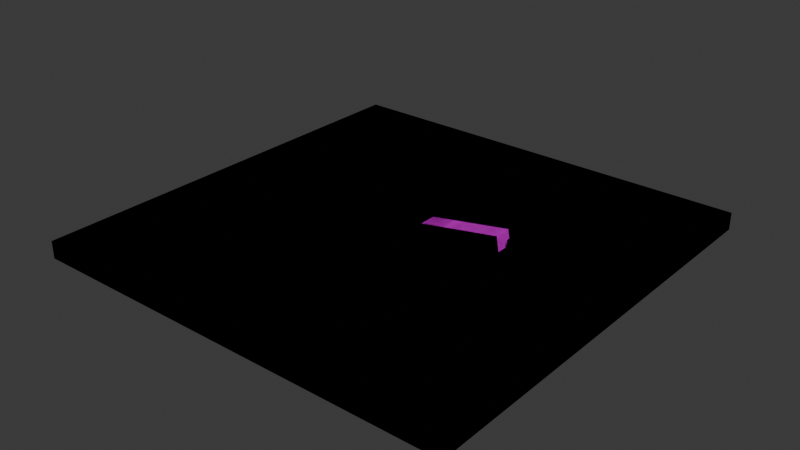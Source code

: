 # Source: test.blend  (saved by Blender 5.1.30; exported with 4.5.12 LTS)
import bpy
from mathutils import Matrix  # noqa: F401  (used for matrix-valued properties, if any)

bpy.ops.wm.read_factory_settings(use_empty=True)
scene = bpy.context.scene
scene.name = 'Scene'

# ---- collections
col_test = bpy.data.collections.new('test'); scene.collection.children.link(col_test)
col_c_colh = bpy.data.collections.new('c_colh'); col_test.children.link(col_c_colh)

# ---- images (referenced by path relative to the original .blend; pixels are not part of the script)
import os
ASSET_DIR = os.environ.get("B2B_ASSET_DIR", "")  # directory of the original .blend (textures are referenced by path, not embedded)
HERE = os.path.dirname(os.path.abspath(__file__))  # packed textures are extracted next to this script under _unpacked/

def load_image(name, relpath, width, height, colorspace="sRGB"):
    """Load a texture the original file referenced (path relative to the .blend, or extracted next to this script)."""
    p = next((c for c in (os.path.join(HERE, relpath), os.path.join(ASSET_DIR, relpath)) if relpath and os.path.exists(c)), "")
    if p:
        img = bpy.data.images.load(p, check_existing=True)
        img.name = name
    else:  # same state as the original file: an image datablock whose file is absent (Cycles renders it pink)
        img = bpy.data.images.new(name, width, height)
        img.source = "FILE"
        img.filepath = "//" + (relpath or name)
    img.colorspace_settings.name = colorspace
    return img
img_greyboy_texture_albedo_png = load_image('greyboy_texture_albedo.png', 'greyboy_texture_albedo.png', 1024, 1024, 'sRGB')

# ---- materials (node trees are filled in below, after node groups)
mat_greybox = bpy.data.materials.new('greybox')
mat_greybox.alpha_threshold = 0.0
mat_greybox.use_backface_culling_lightprobe_volume = False
mat_greybox.roughness = 0.5
mat_greybox.line_color = (0.0, 0.0, 0.0, 1.0)

# ---- material node trees
mat_greybox.use_nodes = True; mat_greybox.node_tree.nodes.clear()
_N = mat_greybox.node_tree.nodes; _L = mat_greybox.node_tree.links
n0 = _N.new('ShaderNodeOutputMaterial'); n0.name = 'Material Output'; n0.location = (200, 100)
n1 = _N.new('ShaderNodeBsdfPrincipled'); n1.name = 'Principled BSDF'; n1.location = (-200, 100)
n2 = _N.new('ShaderNodeTexImage'); n2.name = 'Image Texture'; n2.location = (-608, 84)
n2.image = img_greyboy_texture_albedo_png
_L.new(n1.outputs[0], n0.inputs[0])
_L.new(n2.outputs[0], n1.inputs[0])
n0.is_active_output = True

# ---- world
world_world = bpy.data.worlds.new('World'); scene.world = world_world
world_world.use_nodes = True; world_world.node_tree.nodes.clear()
_N = world_world.node_tree.nodes; _L = world_world.node_tree.links
n0 = _N.new('ShaderNodeOutputWorld'); n0.name = 'World Output'; n0.location = (200, 100)
n1 = _N.new('ShaderNodeBackground'); n1.name = 'Background'; n1.location = (-200, 100)
n1.inputs[0].default_value = (0.05088, 0.05088, 0.05088, 1.0)
_L.new(n1.outputs[0], n0.inputs[0])
n0.is_active_output = True
world_world.color = (0.05088, 0.05088, 0.05088)
world_world.sun_shadow_jitter_overblur = 0.0

# ---- meshes
me_cube = bpy.data.meshes.new('Cube')
me_cube.from_pydata([(-5.0, -1.0, -1.0), (-5.0, -1.0, 1.0), (-5.0, 1.0, -1.0), (-5.0, 1.0, 1.0), (5.0, -1.0, -1.0), (5.0, -1.0, 1.0), (5.0, 1.0, -1.0), (5.0, 1.0, 1.0)], [], [(0, 1, 3, 2), (2, 3, 7, 6), (6, 7, 5, 4), (4, 5, 1, 0), (2, 6, 4, 0), (7, 3, 1, 5)])
_uv = me_cube.uv_layers.new(name='UVMap')
_uv.uv.foreach_set('vector', [-1.5, -1.5, -1.5, 2.5, 2.5, 2.5, 2.5, -1.5, -9.5, -1.5, -9.5, 2.5, 10.5, 2.5, 10.5, -1.5, 2.5, -1.5, 2.5, 2.5, -1.5, 2.5, -1.5, -1.5, 10.5, -1.5, 10.5, 2.5, -9.5, 2.5, -9.5, -1.5, -9.5, 2.5, 10.5, 2.5, 10.5, -1.5, -9.5, -1.5, 10.5, 2.5, -9.5, 2.5, -9.5, -1.5, 10.5, -1.5])
me_cube.materials.append(mat_greybox)
me_cube.update()
me_cube_001 = bpy.data.meshes.new('Cube.001')
me_cube_001.from_pydata([(-1.0, -1.0, -1.0), (-1.0, -1.0, 1.0), (-1.0, 1.0, -1.0), (-1.0, 1.0, 1.0), (1.0, -1.0, -1.0), (1.0, -1.0, 1.0), (1.0, 1.0, -1.0), (1.0, 1.0, 1.0)], [], [(0, 1, 3, 2), (2, 3, 7, 6), (6, 7, 5, 4), (4, 5, 1, 0), (2, 6, 4, 0), (7, 3, 1, 5)])
_uv = me_cube_001.uv_layers.new(name='UVMap')
_uv.uv.foreach_set('vector', [-1.5, -1.5, 2.5, -1.5, 2.5, 2.5, -1.5, 2.5, -1.5, -1.5, 2.5, -1.5, 2.5, 2.5, -1.5, 2.5, -1.5, -1.5, 2.5, -1.5, 2.5, 2.5, -1.5, 2.5, -1.5, -1.5, 2.5, -1.5, 2.5, 2.5, -1.5, 2.5, -1.5, -1.5, 2.5, -1.5, 2.5, 2.5, -1.5, 2.5, -1.5, -1.5, 2.5, -1.5, 2.5, 2.5, -1.5, 2.5])
me_cube_001.materials.append(mat_greybox)
me_cube_001.update()
me_cube_002 = bpy.data.meshes.new('Cube.002')
me_cube_002.from_pydata([(-25.0, -25.0, -1.0), (-25.0, -25.0, 1.0), (-25.0, 25.0, -1.0), (-25.0, 25.0, 1.0), (25.0, -25.0, -1.0), (25.0, -25.0, 1.0), (25.0, 25.0, -1.0), (25.0, 25.0, 1.0)], [], [(0, 1, 3, 2), (2, 3, 7, 6), (6, 7, 5, 4), (4, 5, 1, 0), (2, 6, 4, 0), (7, 3, 1, 5)])
_uv = me_cube_002.uv_layers.new(name='UVMap')
_uv.uv.foreach_set('vector', [-49.7, -1.508, -49.7, 2.508, 50.7, 2.508, 50.7, -1.508, -49.7, -1.508, -49.7, 2.508, 50.7, 2.508, 50.7, -1.508, 50.7, -1.508, 50.7, 2.508, -49.7, 2.508, -49.7, -1.508, 50.7, -1.508, 50.7, 2.508, -49.7, 2.508, -49.7, -1.508, -49.7, 50.7, 50.7, 50.7, 50.7, -49.7, -49.7, -49.7, 50.7, 50.7, -49.7, 50.7, -49.7, -49.7, 50.7, -49.7])
me_cube_002.materials.append(mat_greybox)
me_cube_002.update()
me_cube_003 = bpy.data.meshes.new('Cube.003')
me_cube_003.from_pydata([(0.5, -0.1, -0.05), (0.5, -0.1, 0.05), (-0.5, -0.1, -0.05), (-0.5, -0.1, 0.05), (0.5, 0.1, -0.05), (0.5, 0.1, 0.05), (-0.5, 0.1, -0.05), (-0.5, 0.1, 0.05), (0.5, 0.12, 0.05), (0.5, 0.12, 0.15), (-0.5, 0.12, 0.05), (-0.5, 0.12, 0.15), (0.5, 0.32, 0.05), (0.5, 0.32, 0.15), (-0.5, 0.32, 0.05), (-0.5, 0.32, 0.15), (0.5, 0.34, 0.15), (0.5, 0.34, 0.25), (-0.5, 0.34, 0.15), (-0.5, 0.34, 0.25), (0.5, 0.54, 0.15), (0.5, 0.54, 0.25), (-0.5, 0.54, 0.15), (-0.5, 0.54, 0.25), (0.5, 0.56, 0.25), (0.5, 0.56, 0.35), (-0.5, 0.56, 0.25), (-0.5, 0.56, 0.35), (0.5, 0.76, 0.25), (0.5, 0.76, 0.35), (-0.5, 0.76, 0.25), (-0.5, 0.76, 0.35), (0.5, 0.78, 0.35), (0.5, 0.78, 0.45), (-0.5, 0.78, 0.35), (-0.5, 0.78, 0.45), (0.5, 0.98, 0.35), (0.5, 0.98, 0.45), (-0.5, 0.98, 0.35), (-0.5, 0.98, 0.45), (0.5, 1.0, 0.45), (0.5, 1.0, 0.55), (-0.5, 1.0, 0.45), (-0.5, 1.0, 0.55), (0.5, 1.2, 0.45), (0.5, 1.2, 0.55), (-0.5, 1.2, 0.45), (-0.5, 1.2, 0.55), (0.5, 1.22, 0.55), (0.5, 1.22, 0.65), (-0.5, 1.22, 0.55), (-0.5, 1.22, 0.65), (0.5, 1.42, 0.55), (0.5, 1.42, 0.65), (-0.5, 1.42, 0.55), (-0.5, 1.42, 0.65), (0.5, 1.44, 0.65), (0.5, 1.44, 0.75), (-0.5, 1.44, 0.65), (-0.5, 1.44, 0.75), (0.5, 1.64, 0.65), (0.5, 1.64, 0.75), (-0.5, 1.64, 0.65), (-0.5, 1.64, 0.75), (0.5, 1.66, 0.75), (0.5, 1.66, 0.85), (-0.5, 1.66, 0.75), (-0.5, 1.66, 0.85), (0.5, 1.86, 0.75), (0.5, 1.86, 0.85), (-0.5, 1.86, 0.75), (-0.5, 1.86, 0.85), (0.5, 1.88, 0.85), (0.5, 1.88, 0.95), (-0.5, 1.88, 0.85), (-0.5, 1.88, 0.95), (0.5, 2.08, 0.85), (0.5, 2.08, 0.95), (-0.5, 2.08, 0.85), (-0.5, 2.08, 0.95), (0.5, 2.1, 0.95), (0.5, 2.1, 1.05), (-0.5, 2.1, 0.95), (-0.5, 2.1, 1.05), (0.5, 2.3, 0.95), (0.5, 2.3, 1.05), (-0.5, 2.3, 0.95), (-0.5, 2.3, 1.05), (0.5, 2.32, 1.05), (0.5, 2.32, 1.15), (-0.5, 2.32, 1.05), (-0.5, 2.32, 1.15), (0.5, 2.52, 1.05), (0.5, 2.52, 1.15), (-0.5, 2.52, 1.05), (-0.5, 2.52, 1.15), (0.5, 2.54, 1.15), (0.5, 2.54, 1.25), (-0.5, 2.54, 1.15), (-0.5, 2.54, 1.25), (0.5, 2.74, 1.15), (0.5, 2.74, 1.25), (-0.5, 2.74, 1.15), (-0.5, 2.74, 1.25), (0.5, 2.76, 1.25), (0.5, 2.76, 1.35), (-0.5, 2.76, 1.25), (-0.5, 2.76, 1.35), (0.5, 2.96, 1.25), (0.5, 2.96, 1.35), (-0.5, 2.96, 1.25), (-0.5, 2.96, 1.35), (0.5, 2.98, 1.35), (0.5, 2.98, 1.45), (-0.5, 2.98, 1.35), (-0.5, 2.98, 1.45), (0.5, 3.18, 1.35), (0.5, 3.18, 1.45), (-0.5, 3.18, 1.35), (-0.5, 3.18, 1.45), (0.5, 3.2, 1.45), (0.5, 3.2, 1.55), (-0.5, 3.2, 1.45), (-0.5, 3.2, 1.55), (0.5, 3.4, 1.45), (0.5, 3.4, 1.55), (-0.5, 3.4, 1.45), (-0.5, 3.4, 1.55), (0.5, 3.42, 1.55), (0.5, 3.42, 1.65), (-0.5, 3.42, 1.55), (-0.5, 3.42, 1.65), (0.5, 3.62, 1.55), (0.5, 3.62, 1.65), (-0.5, 3.62, 1.55), (-0.5, 3.62, 1.65), (0.5, 3.64, 1.65), (0.5, 3.64, 1.75), (-0.5, 3.64, 1.65), (-0.5, 3.64, 1.75), (0.5, 3.84, 1.65), (0.5, 3.84, 1.75), (-0.5, 3.84, 1.65), (-0.5, 3.84, 1.75), (0.5, 3.86, 1.75), (0.5, 3.86, 1.85), (-0.5, 3.86, 1.75), (-0.5, 3.86, 1.85), (0.5, 4.06, 1.75), (0.5, 4.06, 1.85), (-0.5, 4.06, 1.75), (-0.5, 4.06, 1.85), (0.5, 4.08, 1.85), (0.5, 4.08, 1.95), (-0.5, 4.08, 1.85), (-0.5, 4.08, 1.95), (0.5, 4.28, 1.85), (0.5, 4.28, 1.95), (-0.5, 4.28, 1.85), (-0.5, 4.28, 1.95), (0.5, 4.3, 1.95), (0.5, 4.3, 2.05), (-0.5, 4.3, 1.95), (-0.5, 4.3, 2.05), (0.5, 4.5, 1.95), (0.5, 4.5, 2.05), (-0.5, 4.5, 1.95), (-0.5, 4.5, 2.05), (0.5, 4.52, 2.05), (0.5, 4.52, 2.15), (-0.5, 4.52, 2.05), (-0.5, 4.52, 2.15), (0.5, 4.72, 2.05), (0.5, 4.72, 2.15), (-0.5, 4.72, 2.05), (-0.5, 4.72, 2.15), (0.5, 4.74, 2.15), (0.5, 4.74, 2.25), (-0.5, 4.74, 2.15), (-0.5, 4.74, 2.25), (0.5, 4.94, 2.15), (0.5, 4.94, 2.25), (-0.5, 4.94, 2.15), (-0.5, 4.94, 2.25), (0.5, 4.96, 2.25), (0.5, 4.96, 2.35), (-0.5, 4.96, 2.25), (-0.5, 4.96, 2.35), (0.5, 5.16, 2.25), (0.5, 5.16, 2.35), (-0.5, 5.16, 2.25), (-0.5, 5.16, 2.35)], [], [(0, 1, 3, 2), (2, 3, 7, 6), (6, 7, 5, 4), (4, 5, 1, 0), (2, 6, 4, 0), (7, 3, 1, 5), (8, 9, 11, 10), (10, 11, 15, 14), (14, 15, 13, 12), (12, 13, 9, 8), (10, 14, 12, 8), (15, 11, 9, 13), (16, 17, 19, 18), (18, 19, 23, 22), (22, 23, 21, 20), (20, 21, 17, 16), (18, 22, 20, 16), (23, 19, 17, 21), (24, 25, 27, 26), (26, 27, 31, 30), (30, 31, 29, 28), (28, 29, 25, 24), (26, 30, 28, 24), (31, 27, 25, 29), (32, 33, 35, 34), (34, 35, 39, 38), (38, 39, 37, 36), (36, 37, 33, 32), (34, 38, 36, 32), (39, 35, 33, 37), (40, 41, 43, 42), (42, 43, 47, 46), (46, 47, 45, 44), (44, 45, 41, 40), (42, 46, 44, 40), (47, 43, 41, 45), (48, 49, 51, 50), (50, 51, 55, 54), (54, 55, 53, 52), (52, 53, 49, 48), (50, 54, 52, 48), (55, 51, 49, 53), (56, 57, 59, 58), (58, 59, 63, 62), (62, 63, 61, 60), (60, 61, 57, 56), (58, 62, 60, 56), (63, 59, 57, 61), (64, 65, 67, 66), (66, 67, 71, 70), (70, 71, 69, 68), (68, 69, 65, 64), (66, 70, 68, 64), (71, 67, 65, 69), (72, 73, 75, 74), (74, 75, 79, 78), (78, 79, 77, 76), (76, 77, 73, 72), (74, 78, 76, 72), (79, 75, 73, 77), (80, 81, 83, 82), (82, 83, 87, 86), (86, 87, 85, 84), (84, 85, 81, 80), (82, 86, 84, 80), (87, 83, 81, 85), (88, 89, 91, 90), (90, 91, 95, 94), (94, 95, 93, 92), (92, 93, 89, 88), (90, 94, 92, 88), (95, 91, 89, 93), (96, 97, 99, 98), (98, 99, 103, 102), (102, 103, 101, 100), (100, 101, 97, 96), (98, 102, 100, 96), (103, 99, 97, 101), (104, 105, 107, 106), (106, 107, 111, 110), (110, 111, 109, 108), (108, 109, 105, 104), (106, 110, 108, 104), (111, 107, 105, 109), (112, 113, 115, 114), (114, 115, 119, 118), (118, 119, 117, 116), (116, 117, 113, 112), (114, 118, 116, 112), (119, 115, 113, 117), (120, 121, 123, 122), (122, 123, 127, 126), (126, 127, 125, 124), (124, 125, 121, 120), (122, 126, 124, 120), (127, 123, 121, 125), (128, 129, 131, 130), (130, 131, 135, 134), (134, 135, 133, 132), (132, 133, 129, 128), (130, 134, 132, 128), (135, 131, 129, 133), (136, 137, 139, 138), (138, 139, 143, 142), (142, 143, 141, 140), (140, 141, 137, 136), (138, 142, 140, 136), (143, 139, 137, 141), (144, 145, 147, 146), (146, 147, 151, 150), (150, 151, 149, 148), (148, 149, 145, 144), (146, 150, 148, 144), (151, 147, 145, 149), (152, 153, 155, 154), (154, 155, 159, 158), (158, 159, 157, 156), (156, 157, 153, 152), (154, 158, 156, 152), (159, 155, 153, 157), (160, 161, 163, 162), (162, 163, 167, 166), (166, 167, 165, 164), (164, 165, 161, 160), (162, 166, 164, 160), (167, 163, 161, 165), (168, 169, 171, 170), (170, 171, 175, 174), (174, 175, 173, 172), (172, 173, 169, 168), (170, 174, 172, 168), (175, 171, 169, 173), (176, 177, 179, 178), (178, 179, 183, 182), (182, 183, 181, 180), (180, 181, 177, 176), (178, 182, 180, 176), (183, 179, 177, 181), (184, 185, 187, 186), (186, 187, 191, 190), (190, 191, 189, 188), (188, 189, 185, 184), (186, 190, 188, 184), (191, 187, 185, 189)])
_uv = me_cube_003.uv_layers.new(name='UVMap')
_uv.uv.foreach_set('vector', [-0.5, 0.4, -0.5, 0.6, 1.5, 0.6, 1.5, 0.4, 0.3, 0.4, 0.3, 0.6, 0.7, 0.6, 0.7, 0.4, 1.5, 0.4, 1.5, 0.6, -0.5, 0.6, -0.5, 0.4, 0.7, 0.4, 0.7, 0.6, 0.3, 0.6, 0.3, 0.4, 0.3, 1.5, 0.7, 1.5, 0.7, -0.5, 0.3, -0.5, 0.7, 1.5, 0.3, 1.5, 0.3, -0.5, 0.7, -0.5, -0.5, 0.4, -0.5, 0.6, 1.5, 0.6, 1.5, 0.4, 0.3, 0.4, 0.3, 0.6, 0.7, 0.6, 0.7, 0.4, 1.5, 0.4, 1.5, 0.6, -0.5, 0.6, -0.5, 0.4, 0.7, 0.4, 0.7, 0.6, 0.3, 0.6, 0.3, 0.4, 0.3, 1.5, 0.7, 1.5, 0.7, -0.5, 0.3, -0.5, 0.7, 1.5, 0.3, 1.5, 0.3, -0.5, 0.7, -0.5, -0.5, 0.4, -0.5, 0.6, 1.5, 0.6, 1.5, 0.4, 0.3, 0.4, 0.3, 0.6, 0.7, 0.6, 0.7, 0.4, 1.5, 0.4, 1.5, 0.6, -0.5, 0.6, -0.5, 0.4, 0.7, 0.4, 0.7, 0.6, 0.3, 0.6, 0.3, 0.4, 0.3, 1.5, 0.7, 1.5, 0.7, -0.5, 0.3, -0.5, 0.7, 1.5, 0.3, 1.5, 0.3, -0.5, 0.7, -0.5, -0.5, 0.4, -0.5, 0.6, 1.5, 0.6, 1.5, 0.4, 0.3, 0.4, 0.3, 0.6, 0.7, 0.6, 0.7, 0.4, 1.5, 0.4, 1.5, 0.6, -0.5, 0.6, -0.5, 0.4, 0.7, 0.4, 0.7, 0.6, 0.3, 0.6, 0.3, 0.4, 0.3, 1.5, 0.7, 1.5, 0.7, -0.5, 0.3, -0.5, 0.7, 1.5, 0.3, 1.5, 0.3, -0.5, 0.7, -0.5, -0.5, 0.4, -0.5, 0.6, 1.5, 0.6, 1.5, 0.4, 0.3, 0.4, 0.3, 0.6, 0.7, 0.6, 0.7, 0.4, 1.5, 0.4, 1.5, 0.6, -0.5, 0.6, -0.5, 0.4, 0.7, 0.4, 0.7, 0.6, 0.3, 0.6, 0.3, 0.4, 0.3, 1.5, 0.7, 1.5, 0.7, -0.5, 0.3, -0.5, 0.7, 1.5, 0.3, 1.5, 0.3, -0.5, 0.7, -0.5, -0.5, 0.4, -0.5, 0.6, 1.5, 0.6, 1.5, 0.4, 0.3, 0.4, 0.3, 0.6, 0.7, 0.6, 0.7, 0.4, 1.5, 0.4, 1.5, 0.6, -0.5, 0.6, -0.5, 0.4, 0.7, 0.4, 0.7, 0.6, 0.3, 0.6, 0.3, 0.4, 0.3, 1.5, 0.7, 1.5, 0.7, -0.5, 0.3, -0.5, 0.7, 1.5, 0.3, 1.5, 0.3, -0.5, 0.7, -0.5, -0.5, 0.4, -0.5, 0.6, 1.5, 0.6, 1.5, 0.4, 0.3, 0.4, 0.3, 0.6, 0.7, 0.6, 0.7, 0.4, 1.5, 0.4, 1.5, 0.6, -0.5, 0.6, -0.5, 0.4, 0.7, 0.4, 0.7, 0.6, 0.3, 0.6, 0.3, 0.4, 0.3, 1.5, 0.7, 1.5, 0.7, -0.5, 0.3, -0.5, 0.7, 1.5, 0.3, 1.5, 0.3, -0.5, 0.7, -0.5, -0.5, 0.4, -0.5, 0.6, 1.5, 0.6, 1.5, 0.4, 0.3, 0.4, 0.3, 0.6, 0.7, 0.6, 0.7, 0.4, 1.5, 0.4, 1.5, 0.6, -0.5, 0.6, -0.5, 0.4, 0.7, 0.4, 0.7, 0.6, 0.3, 0.6, 0.3, 0.4, 0.3, 1.5, 0.7, 1.5, 0.7, -0.5, 0.3, -0.5, 0.7, 1.5, 0.3, 1.5, 0.3, -0.5, 0.7, -0.5, -0.5, 0.4, -0.5, 0.6, 1.5, 0.6, 1.5, 0.4, 0.3, 0.4, 0.3, 0.6, 0.7, 0.6, 0.7, 0.4, 1.5, 0.4, 1.5, 0.6, -0.5, 0.6, -0.5, 0.4, 0.7, 0.4, 0.7, 0.6, 0.3, 0.6, 0.3, 0.4, 0.3, 1.5, 0.7, 1.5, 0.7, -0.5, 0.3, -0.5, 0.7, 1.5, 0.3, 1.5, 0.3, -0.5, 0.7, -0.5, -0.5, 0.4, -0.5, 0.6, 1.5, 0.6, 1.5, 0.4, 0.3, 0.4, 0.3, 0.6, 0.7, 0.6, 0.7, 0.4, 1.5, 0.4, 1.5, 0.6, -0.5, 0.6, -0.5, 0.4, 0.7, 0.4, 0.7, 0.6, 0.3, 0.6, 0.3, 0.4, 0.3, 1.5, 0.7, 1.5, 0.7, -0.5, 0.3, -0.5, 0.7, 1.5, 0.3, 1.5, 0.3, -0.5, 0.7, -0.5, -0.5, 0.4, -0.5, 0.6, 1.5, 0.6, 1.5, 0.4, 0.3, 0.4, 0.3, 0.6, 0.7, 0.6, 0.7, 0.4, 1.5, 0.4, 1.5, 0.6, -0.5, 0.6, -0.5, 0.4, 0.7, 0.4, 0.7, 0.6, 0.3, 0.6, 0.3, 0.4, 0.3, 1.5, 0.7, 1.5, 0.7, -0.5, 0.3, -0.5, 0.7, 1.5, 0.3, 1.5, 0.3, -0.5, 0.7, -0.5, -0.5, 0.4, -0.5, 0.6, 1.5, 0.6, 1.5, 0.4, 0.3, 0.4, 0.3, 0.6, 0.7, 0.6, 0.7, 0.4, 1.5, 0.4, 1.5, 0.6, -0.5, 0.6, -0.5, 0.4, 0.7, 0.4, 0.7, 0.6, 0.3, 0.6, 0.3, 0.4, 0.3, 1.5, 0.7, 1.5, 0.7, -0.5, 0.3, -0.5, 0.7, 1.5, 0.3, 1.5, 0.3, -0.5, 0.7, -0.5, -0.5, 0.4, -0.5, 0.6, 1.5, 0.6, 1.5, 0.4, 0.3, 0.4, 0.3, 0.6, 0.7, 0.6, 0.7, 0.4, 1.5, 0.4, 1.5, 0.6, -0.5, 0.6, -0.5, 0.4, 0.7, 0.4, 0.7, 0.6, 0.3, 0.6, 0.3, 0.4, 0.3, 1.5, 0.7, 1.5, 0.7, -0.5, 0.3, -0.5, 0.7, 1.5, 0.3, 1.5, 0.3, -0.5, 0.7, -0.5, -0.5, 0.4, -0.5, 0.6, 1.5, 0.6, 1.5, 0.4, 0.3, 0.4, 0.3, 0.6, 0.7, 0.6, 0.7, 0.4, 1.5, 0.4, 1.5, 0.6, -0.5, 0.6, -0.5, 0.4, 0.7, 0.4, 0.7, 0.6, 0.3, 0.6, 0.3, 0.4, 0.3, 1.5, 0.7, 1.5, 0.7, -0.5, 0.3, -0.5, 0.7, 1.5, 0.3, 1.5, 0.3, -0.5, 0.7, -0.5, -0.5, 0.4, -0.5, 0.6, 1.5, 0.6, 1.5, 0.4, 0.3, 0.4, 0.3, 0.6, 0.7, 0.6, 0.7, 0.4, 1.5, 0.4, 1.5, 0.6, -0.5, 0.6, -0.5, 0.4, 0.7, 0.4, 0.7, 0.6, 0.3, 0.6, 0.3, 0.4, 0.3, 1.5, 0.7, 1.5, 0.7, -0.5, 0.3, -0.5, 0.7, 1.5, 0.3, 1.5, 0.3, -0.5, 0.7, -0.5, -0.5, 0.4, -0.5, 0.6, 1.5, 0.6, 1.5, 0.4, 0.3, 0.4, 0.3, 0.6, 0.7, 0.6, 0.7, 0.4, 1.5, 0.4, 1.5, 0.6, -0.5, 0.6, -0.5, 0.4, 0.7, 0.4, 0.7, 0.6, 0.3, 0.6, 0.3, 0.4, 0.3, 1.5, 0.7, 1.5, 0.7, -0.5, 0.3, -0.5, 0.7, 1.5, 0.3, 1.5, 0.3, -0.5, 0.7, -0.5, -0.5, 0.4, -0.5, 0.6, 1.5, 0.6, 1.5, 0.4, 0.3, 0.4, 0.3, 0.6, 0.7, 0.6, 0.7, 0.4, 1.5, 0.4, 1.5, 0.6, -0.5, 0.6, -0.5, 0.4, 0.7, 0.4, 0.7, 0.6, 0.3, 0.6, 0.3, 0.4, 0.3, 1.5, 0.7, 1.5, 0.7, -0.5, 0.3, -0.5, 0.7, 1.5, 0.3, 1.5, 0.3, -0.5, 0.7, -0.5, -0.5, 0.4, -0.5, 0.6, 1.5, 0.6, 1.5, 0.4, 0.3, 0.4, 0.3, 0.6, 0.7, 0.6, 0.7, 0.4, 1.5, 0.4, 1.5, 0.6, -0.5, 0.6, -0.5, 0.4, 0.7, 0.4, 0.7, 0.6, 0.3, 0.6, 0.3, 0.4, 0.3, 1.5, 0.7, 1.5, 0.7, -0.5, 0.3, -0.5, 0.7, 1.5, 0.3, 1.5, 0.3, -0.5, 0.7, -0.5, -0.5, 0.4, -0.5, 0.6, 1.5, 0.6, 1.5, 0.4, 0.3, 0.4, 0.3, 0.6, 0.7, 0.6, 0.7, 0.4, 1.5, 0.4, 1.5, 0.6, -0.5, 0.6, -0.5, 0.4, 0.7, 0.4, 0.7, 0.6, 0.3, 0.6, 0.3, 0.4, 0.3, 1.5, 0.7, 1.5, 0.7, -0.5, 0.3, -0.5, 0.7, 1.5, 0.3, 1.5, 0.3, -0.5, 0.7, -0.5, -0.5, 0.4, -0.5, 0.6, 1.5, 0.6, 1.5, 0.4, 0.3, 0.4, 0.3, 0.6, 0.7, 0.6, 0.7, 0.4, 1.5, 0.4, 1.5, 0.6, -0.5, 0.6, -0.5, 0.4, 0.7, 0.4, 0.7, 0.6, 0.3, 0.6, 0.3, 0.4, 0.3, 1.5, 0.7, 1.5, 0.7, -0.5, 0.3, -0.5, 0.7, 1.5, 0.3, 1.5, 0.3, -0.5, 0.7, -0.5, -0.5, 0.4, -0.5, 0.6, 1.5, 0.6, 1.5, 0.4, 0.3, 0.4, 0.3, 0.6, 0.7, 0.6, 0.7, 0.4, 1.5, 0.4, 1.5, 0.6, -0.5, 0.6, -0.5, 0.4, 0.7, 0.4, 0.7, 0.6, 0.3, 0.6, 0.3, 0.4, 0.3, 1.5, 0.7, 1.5, 0.7, -0.5, 0.3, -0.5, 0.7, 1.5, 0.3, 1.5, 0.3, -0.5, 0.7, -0.5, -0.5, 0.4, -0.5, 0.6, 1.5, 0.6, 1.5, 0.4, 0.3, 0.4, 0.3, 0.6, 0.7, 0.6, 0.7, 0.4, 1.5, 0.4, 1.5, 0.6, -0.5, 0.6, -0.5, 0.4, 0.7, 0.4, 0.7, 0.6, 0.3, 0.6, 0.3, 0.4, 0.3, 1.5, 0.7, 1.5, 0.7, -0.5, 0.3, -0.5, 0.7, 1.5, 0.3, 1.5, 0.3, -0.5, 0.7, -0.5, -0.5, 0.4, -0.5, 0.6, 1.5, 0.6, 1.5, 0.4, 0.3, 0.4, 0.3, 0.6, 0.7, 0.6, 0.7, 0.4, 1.5, 0.4, 1.5, 0.6, -0.5, 0.6, -0.5, 0.4, 0.7, 0.4, 0.7, 0.6, 0.3, 0.6, 0.3, 0.4, 0.3, 1.5, 0.7, 1.5, 0.7, -0.5, 0.3, -0.5, 0.7, 1.5, 0.3, 1.5, 0.3, -0.5, 0.7, -0.5, -0.5, 0.4, -0.5, 0.6, 1.5, 0.6, 1.5, 0.4, 0.3, 0.4, 0.3, 0.6, 0.7, 0.6, 0.7, 0.4, 1.5, 0.4, 1.5, 0.6, -0.5, 0.6, -0.5, 0.4, 0.7, 0.4, 0.7, 0.6, 0.3, 0.6, 0.3, 0.4, 0.3, 1.5, 0.7, 1.5, 0.7, -0.5, 0.3, -0.5, 0.7, 1.5, 0.3, 1.5, 0.3, -0.5, 0.7, -0.5])
me_cube_003.materials.append(mat_greybox)
me_cube_003.update()
me_cube_004 = bpy.data.meshes.new('Cube.004')
me_cube_004.from_pydata([(0.5, -0.1, -0.05), (0.5, -0.1, 0.05), (-0.5, -0.1, -0.05), (-0.5, -0.1, 0.05), (0.5, 0.1, -0.05), (0.5, 0.1, 0.05), (-0.5, 0.1, -0.05), (-0.5, 0.1, 0.05), (0.5, 0.12, 0.0), (0.5, 0.12, 0.1), (-0.5, 0.12, 0.0), (-0.5, 0.12, 0.1), (0.5, 0.32, 0.0), (0.5, 0.32, 0.1), (-0.5, 0.32, 0.0), (-0.5, 0.32, 0.1), (0.5, 0.34, 0.05), (0.5, 0.34, 0.15), (-0.5, 0.34, 0.05), (-0.5, 0.34, 0.15), (0.5, 0.54, 0.05), (0.5, 0.54, 0.15), (-0.5, 0.54, 0.05), (-0.5, 0.54, 0.15), (0.5, 0.56, 0.1), (0.5, 0.56, 0.2), (-0.5, 0.56, 0.1), (-0.5, 0.56, 0.2), (0.5, 0.76, 0.1), (0.5, 0.76, 0.2), (-0.5, 0.76, 0.1), (-0.5, 0.76, 0.2), (0.5, 0.78, 0.15), (0.5, 0.78, 0.25), (-0.5, 0.78, 0.15), (-0.5, 0.78, 0.25), (0.5, 0.98, 0.15), (0.5, 0.98, 0.25), (-0.5, 0.98, 0.15), (-0.5, 0.98, 0.25), (0.5, 1.0, 0.2), (0.5, 1.0, 0.3), (-0.5, 1.0, 0.2), (-0.5, 1.0, 0.3), (0.5, 1.2, 0.2), (0.5, 1.2, 0.3), (-0.5, 1.2, 0.2), (-0.5, 1.2, 0.3), (0.5, 1.22, 0.25), (0.5, 1.22, 0.35), (-0.5, 1.22, 0.25), (-0.5, 1.22, 0.35), (0.5, 1.42, 0.25), (0.5, 1.42, 0.35), (-0.5, 1.42, 0.25), (-0.5, 1.42, 0.35), (0.5, 1.44, 0.3), (0.5, 1.44, 0.4), (-0.5, 1.44, 0.3), (-0.5, 1.44, 0.4), (0.5, 1.64, 0.3), (0.5, 1.64, 0.4), (-0.5, 1.64, 0.3), (-0.5, 1.64, 0.4), (0.5, 1.66, 0.35), (0.5, 1.66, 0.45), (-0.5, 1.66, 0.35), (-0.5, 1.66, 0.45), (0.5, 1.86, 0.35), (0.5, 1.86, 0.45), (-0.5, 1.86, 0.35), (-0.5, 1.86, 0.45), (0.5, 1.88, 0.4), (0.5, 1.88, 0.5), (-0.5, 1.88, 0.4), (-0.5, 1.88, 0.5), (0.5, 2.08, 0.4), (0.5, 2.08, 0.5), (-0.5, 2.08, 0.4), (-0.5, 2.08, 0.5), (0.5, 2.1, 0.45), (0.5, 2.1, 0.55), (-0.5, 2.1, 0.45), (-0.5, 2.1, 0.55), (0.5, 2.3, 0.45), (0.5, 2.3, 0.55), (-0.5, 2.3, 0.45), (-0.5, 2.3, 0.55), (0.5, 2.32, 0.5), (0.5, 2.32, 0.6), (-0.5, 2.32, 0.5), (-0.5, 2.32, 0.6), (0.5, 2.52, 0.5), (0.5, 2.52, 0.6), (-0.5, 2.52, 0.5), (-0.5, 2.52, 0.6), (0.5, 2.54, 0.55), (0.5, 2.54, 0.65), (-0.5, 2.54, 0.55), (-0.5, 2.54, 0.65), (0.5, 2.74, 0.55), (0.5, 2.74, 0.65), (-0.5, 2.74, 0.55), (-0.5, 2.74, 0.65), (0.5, 2.76, 0.6), (0.5, 2.76, 0.7), (-0.5, 2.76, 0.6), (-0.5, 2.76, 0.7), (0.5, 2.96, 0.6), (0.5, 2.96, 0.7), (-0.5, 2.96, 0.6), (-0.5, 2.96, 0.7), (0.5, 2.98, 0.65), (0.5, 2.98, 0.75), (-0.5, 2.98, 0.65), (-0.5, 2.98, 0.75), (0.5, 3.18, 0.65), (0.5, 3.18, 0.75), (-0.5, 3.18, 0.65), (-0.5, 3.18, 0.75), (0.5, 3.2, 0.7), (0.5, 3.2, 0.8), (-0.5, 3.2, 0.7), (-0.5, 3.2, 0.8), (0.5, 3.4, 0.7), (0.5, 3.4, 0.8), (-0.5, 3.4, 0.7), (-0.5, 3.4, 0.8), (0.5, 3.42, 0.75), (0.5, 3.42, 0.85), (-0.5, 3.42, 0.75), (-0.5, 3.42, 0.85), (0.5, 3.62, 0.75), (0.5, 3.62, 0.85), (-0.5, 3.62, 0.75), (-0.5, 3.62, 0.85), (0.5, 3.64, 0.8), (0.5, 3.64, 0.9), (-0.5, 3.64, 0.8), (-0.5, 3.64, 0.9), (0.5, 3.84, 0.8), (0.5, 3.84, 0.9), (-0.5, 3.84, 0.8), (-0.5, 3.84, 0.9), (0.5, 3.86, 0.85), (0.5, 3.86, 0.95), (-0.5, 3.86, 0.85), (-0.5, 3.86, 0.95), (0.5, 4.06, 0.85), (0.5, 4.06, 0.95), (-0.5, 4.06, 0.85), (-0.5, 4.06, 0.95), (0.5, 4.08, 0.9), (0.5, 4.08, 1.0), (-0.5, 4.08, 0.9), (-0.5, 4.08, 1.0), (0.5, 4.28, 0.9), (0.5, 4.28, 1.0), (-0.5, 4.28, 0.9), (-0.5, 4.28, 1.0), (0.5, 4.3, 0.95), (0.5, 4.3, 1.05), (-0.5, 4.3, 0.95), (-0.5, 4.3, 1.05), (0.5, 4.5, 0.95), (0.5, 4.5, 1.05), (-0.5, 4.5, 0.95), (-0.5, 4.5, 1.05), (0.5, 4.52, 1.0), (0.5, 4.52, 1.1), (-0.5, 4.52, 1.0), (-0.5, 4.52, 1.1), (0.5, 4.72, 1.0), (0.5, 4.72, 1.1), (-0.5, 4.72, 1.0), (-0.5, 4.72, 1.1), (0.5, 4.74, 1.05), (0.5, 4.74, 1.15), (-0.5, 4.74, 1.05), (-0.5, 4.74, 1.15), (0.5, 4.94, 1.05), (0.5, 4.94, 1.15), (-0.5, 4.94, 1.05), (-0.5, 4.94, 1.15), (0.5, 4.96, 1.1), (0.5, 4.96, 1.2), (-0.5, 4.96, 1.1), (-0.5, 4.96, 1.2), (0.5, 5.16, 1.1), (0.5, 5.16, 1.2), (-0.5, 5.16, 1.1), (-0.5, 5.16, 1.2)], [], [(0, 1, 3, 2), (2, 3, 7, 6), (6, 7, 5, 4), (4, 5, 1, 0), (2, 6, 4, 0), (7, 3, 1, 5), (8, 9, 11, 10), (10, 11, 15, 14), (14, 15, 13, 12), (12, 13, 9, 8), (10, 14, 12, 8), (15, 11, 9, 13), (16, 17, 19, 18), (18, 19, 23, 22), (22, 23, 21, 20), (20, 21, 17, 16), (18, 22, 20, 16), (23, 19, 17, 21), (24, 25, 27, 26), (26, 27, 31, 30), (30, 31, 29, 28), (28, 29, 25, 24), (26, 30, 28, 24), (31, 27, 25, 29), (32, 33, 35, 34), (34, 35, 39, 38), (38, 39, 37, 36), (36, 37, 33, 32), (34, 38, 36, 32), (39, 35, 33, 37), (40, 41, 43, 42), (42, 43, 47, 46), (46, 47, 45, 44), (44, 45, 41, 40), (42, 46, 44, 40), (47, 43, 41, 45), (48, 49, 51, 50), (50, 51, 55, 54), (54, 55, 53, 52), (52, 53, 49, 48), (50, 54, 52, 48), (55, 51, 49, 53), (56, 57, 59, 58), (58, 59, 63, 62), (62, 63, 61, 60), (60, 61, 57, 56), (58, 62, 60, 56), (63, 59, 57, 61), (64, 65, 67, 66), (66, 67, 71, 70), (70, 71, 69, 68), (68, 69, 65, 64), (66, 70, 68, 64), (71, 67, 65, 69), (72, 73, 75, 74), (74, 75, 79, 78), (78, 79, 77, 76), (76, 77, 73, 72), (74, 78, 76, 72), (79, 75, 73, 77), (80, 81, 83, 82), (82, 83, 87, 86), (86, 87, 85, 84), (84, 85, 81, 80), (82, 86, 84, 80), (87, 83, 81, 85), (88, 89, 91, 90), (90, 91, 95, 94), (94, 95, 93, 92), (92, 93, 89, 88), (90, 94, 92, 88), (95, 91, 89, 93), (96, 97, 99, 98), (98, 99, 103, 102), (102, 103, 101, 100), (100, 101, 97, 96), (98, 102, 100, 96), (103, 99, 97, 101), (104, 105, 107, 106), (106, 107, 111, 110), (110, 111, 109, 108), (108, 109, 105, 104), (106, 110, 108, 104), (111, 107, 105, 109), (112, 113, 115, 114), (114, 115, 119, 118), (118, 119, 117, 116), (116, 117, 113, 112), (114, 118, 116, 112), (119, 115, 113, 117), (120, 121, 123, 122), (122, 123, 127, 126), (126, 127, 125, 124), (124, 125, 121, 120), (122, 126, 124, 120), (127, 123, 121, 125), (128, 129, 131, 130), (130, 131, 135, 134), (134, 135, 133, 132), (132, 133, 129, 128), (130, 134, 132, 128), (135, 131, 129, 133), (136, 137, 139, 138), (138, 139, 143, 142), (142, 143, 141, 140), (140, 141, 137, 136), (138, 142, 140, 136), (143, 139, 137, 141), (144, 145, 147, 146), (146, 147, 151, 150), (150, 151, 149, 148), (148, 149, 145, 144), (146, 150, 148, 144), (151, 147, 145, 149), (152, 153, 155, 154), (154, 155, 159, 158), (158, 159, 157, 156), (156, 157, 153, 152), (154, 158, 156, 152), (159, 155, 153, 157), (160, 161, 163, 162), (162, 163, 167, 166), (166, 167, 165, 164), (164, 165, 161, 160), (162, 166, 164, 160), (167, 163, 161, 165), (168, 169, 171, 170), (170, 171, 175, 174), (174, 175, 173, 172), (172, 173, 169, 168), (170, 174, 172, 168), (175, 171, 169, 173), (176, 177, 179, 178), (178, 179, 183, 182), (182, 183, 181, 180), (180, 181, 177, 176), (178, 182, 180, 176), (183, 179, 177, 181), (184, 185, 187, 186), (186, 187, 191, 190), (190, 191, 189, 188), (188, 189, 185, 184), (186, 190, 188, 184), (191, 187, 185, 189)])
_uv = me_cube_004.uv_layers.new(name='UVMap')
_uv.uv.foreach_set('vector', [-0.5, 0.4, -0.5, 0.6, 1.5, 0.6, 1.5, 0.4, 0.3, 0.4, 0.3, 0.6, 0.7, 0.6, 0.7, 0.4, 1.5, 0.4, 1.5, 0.6, -0.5, 0.6, -0.5, 0.4, 0.7, 0.4, 0.7, 0.6, 0.3, 0.6, 0.3, 0.4, 0.3, 1.5, 0.7, 1.5, 0.7, -0.5, 0.3, -0.5, 0.7, 1.5, 0.3, 1.5, 0.3, -0.5, 0.7, -0.5, -0.5, 0.4, -0.5, 0.6, 1.5, 0.6, 1.5, 0.4, 0.3, 0.4, 0.3, 0.6, 0.7, 0.6, 0.7, 0.4, 1.5, 0.4, 1.5, 0.6, -0.5, 0.6, -0.5, 0.4, 0.7, 0.4, 0.7, 0.6, 0.3, 0.6, 0.3, 0.4, 0.3, 1.5, 0.7, 1.5, 0.7, -0.5, 0.3, -0.5, 0.7, 1.5, 0.3, 1.5, 0.3, -0.5, 0.7, -0.5, -0.5, 0.4, -0.5, 0.6, 1.5, 0.6, 1.5, 0.4, 0.3, 0.4, 0.3, 0.6, 0.7, 0.6, 0.7, 0.4, 1.5, 0.4, 1.5, 0.6, -0.5, 0.6, -0.5, 0.4, 0.7, 0.4, 0.7, 0.6, 0.3, 0.6, 0.3, 0.4, 0.3, 1.5, 0.7, 1.5, 0.7, -0.5, 0.3, -0.5, 0.7, 1.5, 0.3, 1.5, 0.3, -0.5, 0.7, -0.5, -0.5, 0.4, -0.5, 0.6, 1.5, 0.6, 1.5, 0.4, 0.3, 0.4, 0.3, 0.6, 0.7, 0.6, 0.7, 0.4, 1.5, 0.4, 1.5, 0.6, -0.5, 0.6, -0.5, 0.4, 0.7, 0.4, 0.7, 0.6, 0.3, 0.6, 0.3, 0.4, 0.3, 1.5, 0.7, 1.5, 0.7, -0.5, 0.3, -0.5, 0.7, 1.5, 0.3, 1.5, 0.3, -0.5, 0.7, -0.5, -0.5, 0.4, -0.5, 0.6, 1.5, 0.6, 1.5, 0.4, 0.3, 0.4, 0.3, 0.6, 0.7, 0.6, 0.7, 0.4, 1.5, 0.4, 1.5, 0.6, -0.5, 0.6, -0.5, 0.4, 0.7, 0.4, 0.7, 0.6, 0.3, 0.6, 0.3, 0.4, 0.3, 1.5, 0.7, 1.5, 0.7, -0.5, 0.3, -0.5, 0.7, 1.5, 0.3, 1.5, 0.3, -0.5, 0.7, -0.5, -0.5, 0.4, -0.5, 0.6, 1.5, 0.6, 1.5, 0.4, 0.3, 0.4, 0.3, 0.6, 0.7, 0.6, 0.7, 0.4, 1.5, 0.4, 1.5, 0.6, -0.5, 0.6, -0.5, 0.4, 0.7, 0.4, 0.7, 0.6, 0.3, 0.6, 0.3, 0.4, 0.3, 1.5, 0.7, 1.5, 0.7, -0.5, 0.3, -0.5, 0.7, 1.5, 0.3, 1.5, 0.3, -0.5, 0.7, -0.5, -0.5, 0.4, -0.5, 0.6, 1.5, 0.6, 1.5, 0.4, 0.3, 0.4, 0.3, 0.6, 0.7, 0.6, 0.7, 0.4, 1.5, 0.4, 1.5, 0.6, -0.5, 0.6, -0.5, 0.4, 0.7, 0.4, 0.7, 0.6, 0.3, 0.6, 0.3, 0.4, 0.3, 1.5, 0.7, 1.5, 0.7, -0.5, 0.3, -0.5, 0.7, 1.5, 0.3, 1.5, 0.3, -0.5, 0.7, -0.5, -0.5, 0.4, -0.5, 0.6, 1.5, 0.6, 1.5, 0.4, 0.3, 0.4, 0.3, 0.6, 0.7, 0.6, 0.7, 0.4, 1.5, 0.4, 1.5, 0.6, -0.5, 0.6, -0.5, 0.4, 0.7, 0.4, 0.7, 0.6, 0.3, 0.6, 0.3, 0.4, 0.3, 1.5, 0.7, 1.5, 0.7, -0.5, 0.3, -0.5, 0.7, 1.5, 0.3, 1.5, 0.3, -0.5, 0.7, -0.5, -0.5, 0.4, -0.5, 0.6, 1.5, 0.6, 1.5, 0.4, 0.3, 0.4, 0.3, 0.6, 0.7, 0.6, 0.7, 0.4, 1.5, 0.4, 1.5, 0.6, -0.5, 0.6, -0.5, 0.4, 0.7, 0.4, 0.7, 0.6, 0.3, 0.6, 0.3, 0.4, 0.3, 1.5, 0.7, 1.5, 0.7, -0.5, 0.3, -0.5, 0.7, 1.5, 0.3, 1.5, 0.3, -0.5, 0.7, -0.5, -0.5, 0.4, -0.5, 0.6, 1.5, 0.6, 1.5, 0.4, 0.3, 0.4, 0.3, 0.6, 0.7, 0.6, 0.7, 0.4, 1.5, 0.4, 1.5, 0.6, -0.5, 0.6, -0.5, 0.4, 0.7, 0.4, 0.7, 0.6, 0.3, 0.6, 0.3, 0.4, 0.3, 1.5, 0.7, 1.5, 0.7, -0.5, 0.3, -0.5, 0.7, 1.5, 0.3, 1.5, 0.3, -0.5, 0.7, -0.5, -0.5, 0.4, -0.5, 0.6, 1.5, 0.6, 1.5, 0.4, 0.3, 0.4, 0.3, 0.6, 0.7, 0.6, 0.7, 0.4, 1.5, 0.4, 1.5, 0.6, -0.5, 0.6, -0.5, 0.4, 0.7, 0.4, 0.7, 0.6, 0.3, 0.6, 0.3, 0.4, 0.3, 1.5, 0.7, 1.5, 0.7, -0.5, 0.3, -0.5, 0.7, 1.5, 0.3, 1.5, 0.3, -0.5, 0.7, -0.5, -0.5, 0.4, -0.5, 0.6, 1.5, 0.6, 1.5, 0.4, 0.3, 0.4, 0.3, 0.6, 0.7, 0.6, 0.7, 0.4, 1.5, 0.4, 1.5, 0.6, -0.5, 0.6, -0.5, 0.4, 0.7, 0.4, 0.7, 0.6, 0.3, 0.6, 0.3, 0.4, 0.3, 1.5, 0.7, 1.5, 0.7, -0.5, 0.3, -0.5, 0.7, 1.5, 0.3, 1.5, 0.3, -0.5, 0.7, -0.5, -0.5, 0.4, -0.5, 0.6, 1.5, 0.6, 1.5, 0.4, 0.3, 0.4, 0.3, 0.6, 0.7, 0.6, 0.7, 0.4, 1.5, 0.4, 1.5, 0.6, -0.5, 0.6, -0.5, 0.4, 0.7, 0.4, 0.7, 0.6, 0.3, 0.6, 0.3, 0.4, 0.3, 1.5, 0.7, 1.5, 0.7, -0.5, 0.3, -0.5, 0.7, 1.5, 0.3, 1.5, 0.3, -0.5, 0.7, -0.5, -0.5, 0.4, -0.5, 0.6, 1.5, 0.6, 1.5, 0.4, 0.3, 0.4, 0.3, 0.6, 0.7, 0.6, 0.7, 0.4, 1.5, 0.4, 1.5, 0.6, -0.5, 0.6, -0.5, 0.4, 0.7, 0.4, 0.7, 0.6, 0.3, 0.6, 0.3, 0.4, 0.3, 1.5, 0.7, 1.5, 0.7, -0.5, 0.3, -0.5, 0.7, 1.5, 0.3, 1.5, 0.3, -0.5, 0.7, -0.5, -0.5, 0.4, -0.5, 0.6, 1.5, 0.6, 1.5, 0.4, 0.3, 0.4, 0.3, 0.6, 0.7, 0.6, 0.7, 0.4, 1.5, 0.4, 1.5, 0.6, -0.5, 0.6, -0.5, 0.4, 0.7, 0.4, 0.7, 0.6, 0.3, 0.6, 0.3, 0.4, 0.3, 1.5, 0.7, 1.5, 0.7, -0.5, 0.3, -0.5, 0.7, 1.5, 0.3, 1.5, 0.3, -0.5, 0.7, -0.5, -0.5, 0.4, -0.5, 0.6, 1.5, 0.6, 1.5, 0.4, 0.3, 0.4, 0.3, 0.6, 0.7, 0.6, 0.7, 0.4, 1.5, 0.4, 1.5, 0.6, -0.5, 0.6, -0.5, 0.4, 0.7, 0.4, 0.7, 0.6, 0.3, 0.6, 0.3, 0.4, 0.3, 1.5, 0.7, 1.5, 0.7, -0.5, 0.3, -0.5, 0.7, 1.5, 0.3, 1.5, 0.3, -0.5, 0.7, -0.5, -0.5, 0.4, -0.5, 0.6, 1.5, 0.6, 1.5, 0.4, 0.3, 0.4, 0.3, 0.6, 0.7, 0.6, 0.7, 0.4, 1.5, 0.4, 1.5, 0.6, -0.5, 0.6, -0.5, 0.4, 0.7, 0.4, 0.7, 0.6, 0.3, 0.6, 0.3, 0.4, 0.3, 1.5, 0.7, 1.5, 0.7, -0.5, 0.3, -0.5, 0.7, 1.5, 0.3, 1.5, 0.3, -0.5, 0.7, -0.5, -0.5, 0.4, -0.5, 0.6, 1.5, 0.6, 1.5, 0.4, 0.3, 0.4, 0.3, 0.6, 0.7, 0.6, 0.7, 0.4, 1.5, 0.4, 1.5, 0.6, -0.5, 0.6, -0.5, 0.4, 0.7, 0.4, 0.7, 0.6, 0.3, 0.6, 0.3, 0.4, 0.3, 1.5, 0.7, 1.5, 0.7, -0.5, 0.3, -0.5, 0.7, 1.5, 0.3, 1.5, 0.3, -0.5, 0.7, -0.5, -0.5, 0.4, -0.5, 0.6, 1.5, 0.6, 1.5, 0.4, 0.3, 0.4, 0.3, 0.6, 0.7, 0.6, 0.7, 0.4, 1.5, 0.4, 1.5, 0.6, -0.5, 0.6, -0.5, 0.4, 0.7, 0.4, 0.7, 0.6, 0.3, 0.6, 0.3, 0.4, 0.3, 1.5, 0.7, 1.5, 0.7, -0.5, 0.3, -0.5, 0.7, 1.5, 0.3, 1.5, 0.3, -0.5, 0.7, -0.5, -0.5, 0.4, -0.5, 0.6, 1.5, 0.6, 1.5, 0.4, 0.3, 0.4, 0.3, 0.6, 0.7, 0.6, 0.7, 0.4, 1.5, 0.4, 1.5, 0.6, -0.5, 0.6, -0.5, 0.4, 0.7, 0.4, 0.7, 0.6, 0.3, 0.6, 0.3, 0.4, 0.3, 1.5, 0.7, 1.5, 0.7, -0.5, 0.3, -0.5, 0.7, 1.5, 0.3, 1.5, 0.3, -0.5, 0.7, -0.5, -0.5, 0.4, -0.5, 0.6, 1.5, 0.6, 1.5, 0.4, 0.3, 0.4, 0.3, 0.6, 0.7, 0.6, 0.7, 0.4, 1.5, 0.4, 1.5, 0.6, -0.5, 0.6, -0.5, 0.4, 0.7, 0.4, 0.7, 0.6, 0.3, 0.6, 0.3, 0.4, 0.3, 1.5, 0.7, 1.5, 0.7, -0.5, 0.3, -0.5, 0.7, 1.5, 0.3, 1.5, 0.3, -0.5, 0.7, -0.5, -0.5, 0.4, -0.5, 0.6, 1.5, 0.6, 1.5, 0.4, 0.3, 0.4, 0.3, 0.6, 0.7, 0.6, 0.7, 0.4, 1.5, 0.4, 1.5, 0.6, -0.5, 0.6, -0.5, 0.4, 0.7, 0.4, 0.7, 0.6, 0.3, 0.6, 0.3, 0.4, 0.3, 1.5, 0.7, 1.5, 0.7, -0.5, 0.3, -0.5, 0.7, 1.5, 0.3, 1.5, 0.3, -0.5, 0.7, -0.5, -0.5, 0.4, -0.5, 0.6, 1.5, 0.6, 1.5, 0.4, 0.3, 0.4, 0.3, 0.6, 0.7, 0.6, 0.7, 0.4, 1.5, 0.4, 1.5, 0.6, -0.5, 0.6, -0.5, 0.4, 0.7, 0.4, 0.7, 0.6, 0.3, 0.6, 0.3, 0.4, 0.3, 1.5, 0.7, 1.5, 0.7, -0.5, 0.3, -0.5, 0.7, 1.5, 0.3, 1.5, 0.3, -0.5, 0.7, -0.5, -0.5, 0.4, -0.5, 0.6, 1.5, 0.6, 1.5, 0.4, 0.3, 0.4, 0.3, 0.6, 0.7, 0.6, 0.7, 0.4, 1.5, 0.4, 1.5, 0.6, -0.5, 0.6, -0.5, 0.4, 0.7, 0.4, 0.7, 0.6, 0.3, 0.6, 0.3, 0.4, 0.3, 1.5, 0.7, 1.5, 0.7, -0.5, 0.3, -0.5, 0.7, 1.5, 0.3, 1.5, 0.3, -0.5, 0.7, -0.5])
me_cube_004.materials.append(mat_greybox)
me_cube_004.update()
me_cube_005 = bpy.data.meshes.new('Cube.005')
me_cube_005.from_pydata([(-5.0, -1.0, -1.0), (-5.0, -1.0, 1.0), (-5.0, 1.0, -1.0), (-5.0, 1.0, 1.0), (5.0, -1.0, -1.0), (5.0, -1.0, 1.0), (5.0, 1.0, -1.0), (5.0, 1.0, 1.0)], [], [(0, 1, 3, 2), (2, 3, 7, 6), (6, 7, 5, 4), (4, 5, 1, 0), (2, 6, 4, 0), (7, 3, 1, 5)])
_uv = me_cube_005.uv_layers.new(name='UVMap')
_uv.uv.foreach_set('vector', [-1.5, -1.5, -1.5, 2.5, 2.5, 2.5, 2.5, -1.5, -9.5, -1.5, -9.5, 2.5, 10.5, 2.5, 10.5, -1.5, 2.5, -1.5, 2.5, 2.5, -1.5, 2.5, -1.5, -1.5, 10.5, -1.5, 10.5, 2.5, -9.5, 2.5, -9.5, -1.5, -9.5, 2.5, 10.5, 2.5, 10.5, -1.5, -9.5, -1.5, 10.5, 2.5, -9.5, 2.5, -9.5, -1.5, 10.5, -1.5])
me_cube_005.materials.append(mat_greybox)
me_cube_005.update()
me_cube_006 = bpy.data.meshes.new('Cube.006')
me_cube_006.from_pydata([(-1.0, -1.0, -1.0), (-1.0, -1.0, 1.0), (-1.0, 1.0, -1.0), (-1.0, 1.0, 1.0), (1.0, -1.0, -1.0), (1.0, -1.0, 1.0), (1.0, 1.0, -1.0), (1.0, 1.0, 1.0)], [], [(0, 1, 3, 2), (2, 3, 7, 6), (6, 7, 5, 4), (4, 5, 1, 0), (2, 6, 4, 0), (7, 3, 1, 5)])
_uv = me_cube_006.uv_layers.new(name='UVMap')
_uv.uv.foreach_set('vector', [-1.5, -1.5, 2.5, -1.5, 2.5, 2.5, -1.5, 2.5, -1.5, -1.5, 2.5, -1.5, 2.5, 2.5, -1.5, 2.5, -1.5, -1.5, 2.5, -1.5, 2.5, 2.5, -1.5, 2.5, -1.5, -1.5, 2.5, -1.5, 2.5, 2.5, -1.5, 2.5, -1.5, -1.5, 2.5, -1.5, 2.5, 2.5, -1.5, 2.5, -1.5, -1.5, 2.5, -1.5, 2.5, 2.5, -1.5, 2.5])
me_cube_006.materials.append(mat_greybox)
me_cube_006.update()
me_cube_007 = bpy.data.meshes.new('Cube.007')
me_cube_007.from_pydata([(-25.0, -25.0, -1.0), (-25.0, -25.0, 1.0), (-25.0, 25.0, -1.0), (-25.0, 25.0, 1.0), (25.0, -25.0, -1.0), (25.0, -25.0, 1.0), (25.0, 25.0, -1.0), (25.0, 25.0, 1.0)], [], [(0, 1, 3, 2), (2, 3, 7, 6), (6, 7, 5, 4), (4, 5, 1, 0), (2, 6, 4, 0), (7, 3, 1, 5)])
_uv = me_cube_007.uv_layers.new(name='UVMap')
_uv.uv.foreach_set('vector', [-49.7, -1.508, -49.7, 2.508, 50.7, 2.508, 50.7, -1.508, -49.7, -1.508, -49.7, 2.508, 50.7, 2.508, 50.7, -1.508, 50.7, -1.508, 50.7, 2.508, -49.7, 2.508, -49.7, -1.508, 50.7, -1.508, 50.7, 2.508, -49.7, 2.508, -49.7, -1.508, -49.7, 50.7, 50.7, 50.7, 50.7, -49.7, -49.7, -49.7, 50.7, 50.7, -49.7, 50.7, -49.7, -49.7, 50.7, -49.7])
me_cube_007.materials.append(mat_greybox)
me_cube_007.update()
me_cube_008 = bpy.data.meshes.new('Cube.008')
me_cube_008.from_pydata([(0.5, -0.1, -0.05), (0.5, -0.1, 0.05), (-0.5, -0.1, -0.05), (-0.5, -0.1, 0.05), (0.5, 0.1, -0.05), (0.5, 0.1, 0.05), (-0.5, 0.1, -0.05), (-0.5, 0.1, 0.05), (0.5, 0.12, 0.05), (0.5, 0.12, 0.15), (-0.5, 0.12, 0.05), (-0.5, 0.12, 0.15), (0.5, 0.32, 0.05), (0.5, 0.32, 0.15), (-0.5, 0.32, 0.05), (-0.5, 0.32, 0.15), (0.5, 0.34, 0.15), (0.5, 0.34, 0.25), (-0.5, 0.34, 0.15), (-0.5, 0.34, 0.25), (0.5, 0.54, 0.15), (0.5, 0.54, 0.25), (-0.5, 0.54, 0.15), (-0.5, 0.54, 0.25), (0.5, 0.56, 0.25), (0.5, 0.56, 0.35), (-0.5, 0.56, 0.25), (-0.5, 0.56, 0.35), (0.5, 0.76, 0.25), (0.5, 0.76, 0.35), (-0.5, 0.76, 0.25), (-0.5, 0.76, 0.35), (0.5, 0.78, 0.35), (0.5, 0.78, 0.45), (-0.5, 0.78, 0.35), (-0.5, 0.78, 0.45), (0.5, 0.98, 0.35), (0.5, 0.98, 0.45), (-0.5, 0.98, 0.35), (-0.5, 0.98, 0.45), (0.5, 1.0, 0.45), (0.5, 1.0, 0.55), (-0.5, 1.0, 0.45), (-0.5, 1.0, 0.55), (0.5, 1.2, 0.45), (0.5, 1.2, 0.55), (-0.5, 1.2, 0.45), (-0.5, 1.2, 0.55), (0.5, 1.22, 0.55), (0.5, 1.22, 0.65), (-0.5, 1.22, 0.55), (-0.5, 1.22, 0.65), (0.5, 1.42, 0.55), (0.5, 1.42, 0.65), (-0.5, 1.42, 0.55), (-0.5, 1.42, 0.65), (0.5, 1.44, 0.65), (0.5, 1.44, 0.75), (-0.5, 1.44, 0.65), (-0.5, 1.44, 0.75), (0.5, 1.64, 0.65), (0.5, 1.64, 0.75), (-0.5, 1.64, 0.65), (-0.5, 1.64, 0.75), (0.5, 1.66, 0.75), (0.5, 1.66, 0.85), (-0.5, 1.66, 0.75), (-0.5, 1.66, 0.85), (0.5, 1.86, 0.75), (0.5, 1.86, 0.85), (-0.5, 1.86, 0.75), (-0.5, 1.86, 0.85), (0.5, 1.88, 0.85), (0.5, 1.88, 0.95), (-0.5, 1.88, 0.85), (-0.5, 1.88, 0.95), (0.5, 2.08, 0.85), (0.5, 2.08, 0.95), (-0.5, 2.08, 0.85), (-0.5, 2.08, 0.95), (0.5, 2.1, 0.95), (0.5, 2.1, 1.05), (-0.5, 2.1, 0.95), (-0.5, 2.1, 1.05), (0.5, 2.3, 0.95), (0.5, 2.3, 1.05), (-0.5, 2.3, 0.95), (-0.5, 2.3, 1.05), (0.5, 2.32, 1.05), (0.5, 2.32, 1.15), (-0.5, 2.32, 1.05), (-0.5, 2.32, 1.15), (0.5, 2.52, 1.05), (0.5, 2.52, 1.15), (-0.5, 2.52, 1.05), (-0.5, 2.52, 1.15), (0.5, 2.54, 1.15), (0.5, 2.54, 1.25), (-0.5, 2.54, 1.15), (-0.5, 2.54, 1.25), (0.5, 2.74, 1.15), (0.5, 2.74, 1.25), (-0.5, 2.74, 1.15), (-0.5, 2.74, 1.25), (0.5, 2.76, 1.25), (0.5, 2.76, 1.35), (-0.5, 2.76, 1.25), (-0.5, 2.76, 1.35), (0.5, 2.96, 1.25), (0.5, 2.96, 1.35), (-0.5, 2.96, 1.25), (-0.5, 2.96, 1.35), (0.5, 2.98, 1.35), (0.5, 2.98, 1.45), (-0.5, 2.98, 1.35), (-0.5, 2.98, 1.45), (0.5, 3.18, 1.35), (0.5, 3.18, 1.45), (-0.5, 3.18, 1.35), (-0.5, 3.18, 1.45), (0.5, 3.2, 1.45), (0.5, 3.2, 1.55), (-0.5, 3.2, 1.45), (-0.5, 3.2, 1.55), (0.5, 3.4, 1.45), (0.5, 3.4, 1.55), (-0.5, 3.4, 1.45), (-0.5, 3.4, 1.55), (0.5, 3.42, 1.55), (0.5, 3.42, 1.65), (-0.5, 3.42, 1.55), (-0.5, 3.42, 1.65), (0.5, 3.62, 1.55), (0.5, 3.62, 1.65), (-0.5, 3.62, 1.55), (-0.5, 3.62, 1.65), (0.5, 3.64, 1.65), (0.5, 3.64, 1.75), (-0.5, 3.64, 1.65), (-0.5, 3.64, 1.75), (0.5, 3.84, 1.65), (0.5, 3.84, 1.75), (-0.5, 3.84, 1.65), (-0.5, 3.84, 1.75), (0.5, 3.86, 1.75), (0.5, 3.86, 1.85), (-0.5, 3.86, 1.75), (-0.5, 3.86, 1.85), (0.5, 4.06, 1.75), (0.5, 4.06, 1.85), (-0.5, 4.06, 1.75), (-0.5, 4.06, 1.85), (0.5, 4.08, 1.85), (0.5, 4.08, 1.95), (-0.5, 4.08, 1.85), (-0.5, 4.08, 1.95), (0.5, 4.28, 1.85), (0.5, 4.28, 1.95), (-0.5, 4.28, 1.85), (-0.5, 4.28, 1.95), (0.5, 4.3, 1.95), (0.5, 4.3, 2.05), (-0.5, 4.3, 1.95), (-0.5, 4.3, 2.05), (0.5, 4.5, 1.95), (0.5, 4.5, 2.05), (-0.5, 4.5, 1.95), (-0.5, 4.5, 2.05), (0.5, 4.52, 2.05), (0.5, 4.52, 2.15), (-0.5, 4.52, 2.05), (-0.5, 4.52, 2.15), (0.5, 4.72, 2.05), (0.5, 4.72, 2.15), (-0.5, 4.72, 2.05), (-0.5, 4.72, 2.15), (0.5, 4.74, 2.15), (0.5, 4.74, 2.25), (-0.5, 4.74, 2.15), (-0.5, 4.74, 2.25), (0.5, 4.94, 2.15), (0.5, 4.94, 2.25), (-0.5, 4.94, 2.15), (-0.5, 4.94, 2.25), (0.5, 4.96, 2.25), (0.5, 4.96, 2.35), (-0.5, 4.96, 2.25), (-0.5, 4.96, 2.35), (0.5, 5.16, 2.25), (0.5, 5.16, 2.35), (-0.5, 5.16, 2.25), (-0.5, 5.16, 2.35)], [], [(0, 1, 3, 2), (2, 3, 7, 6), (6, 7, 5, 4), (4, 5, 1, 0), (2, 6, 4, 0), (7, 3, 1, 5), (8, 9, 11, 10), (10, 11, 15, 14), (14, 15, 13, 12), (12, 13, 9, 8), (10, 14, 12, 8), (15, 11, 9, 13), (16, 17, 19, 18), (18, 19, 23, 22), (22, 23, 21, 20), (20, 21, 17, 16), (18, 22, 20, 16), (23, 19, 17, 21), (24, 25, 27, 26), (26, 27, 31, 30), (30, 31, 29, 28), (28, 29, 25, 24), (26, 30, 28, 24), (31, 27, 25, 29), (32, 33, 35, 34), (34, 35, 39, 38), (38, 39, 37, 36), (36, 37, 33, 32), (34, 38, 36, 32), (39, 35, 33, 37), (40, 41, 43, 42), (42, 43, 47, 46), (46, 47, 45, 44), (44, 45, 41, 40), (42, 46, 44, 40), (47, 43, 41, 45), (48, 49, 51, 50), (50, 51, 55, 54), (54, 55, 53, 52), (52, 53, 49, 48), (50, 54, 52, 48), (55, 51, 49, 53), (56, 57, 59, 58), (58, 59, 63, 62), (62, 63, 61, 60), (60, 61, 57, 56), (58, 62, 60, 56), (63, 59, 57, 61), (64, 65, 67, 66), (66, 67, 71, 70), (70, 71, 69, 68), (68, 69, 65, 64), (66, 70, 68, 64), (71, 67, 65, 69), (72, 73, 75, 74), (74, 75, 79, 78), (78, 79, 77, 76), (76, 77, 73, 72), (74, 78, 76, 72), (79, 75, 73, 77), (80, 81, 83, 82), (82, 83, 87, 86), (86, 87, 85, 84), (84, 85, 81, 80), (82, 86, 84, 80), (87, 83, 81, 85), (88, 89, 91, 90), (90, 91, 95, 94), (94, 95, 93, 92), (92, 93, 89, 88), (90, 94, 92, 88), (95, 91, 89, 93), (96, 97, 99, 98), (98, 99, 103, 102), (102, 103, 101, 100), (100, 101, 97, 96), (98, 102, 100, 96), (103, 99, 97, 101), (104, 105, 107, 106), (106, 107, 111, 110), (110, 111, 109, 108), (108, 109, 105, 104), (106, 110, 108, 104), (111, 107, 105, 109), (112, 113, 115, 114), (114, 115, 119, 118), (118, 119, 117, 116), (116, 117, 113, 112), (114, 118, 116, 112), (119, 115, 113, 117), (120, 121, 123, 122), (122, 123, 127, 126), (126, 127, 125, 124), (124, 125, 121, 120), (122, 126, 124, 120), (127, 123, 121, 125), (128, 129, 131, 130), (130, 131, 135, 134), (134, 135, 133, 132), (132, 133, 129, 128), (130, 134, 132, 128), (135, 131, 129, 133), (136, 137, 139, 138), (138, 139, 143, 142), (142, 143, 141, 140), (140, 141, 137, 136), (138, 142, 140, 136), (143, 139, 137, 141), (144, 145, 147, 146), (146, 147, 151, 150), (150, 151, 149, 148), (148, 149, 145, 144), (146, 150, 148, 144), (151, 147, 145, 149), (152, 153, 155, 154), (154, 155, 159, 158), (158, 159, 157, 156), (156, 157, 153, 152), (154, 158, 156, 152), (159, 155, 153, 157), (160, 161, 163, 162), (162, 163, 167, 166), (166, 167, 165, 164), (164, 165, 161, 160), (162, 166, 164, 160), (167, 163, 161, 165), (168, 169, 171, 170), (170, 171, 175, 174), (174, 175, 173, 172), (172, 173, 169, 168), (170, 174, 172, 168), (175, 171, 169, 173), (176, 177, 179, 178), (178, 179, 183, 182), (182, 183, 181, 180), (180, 181, 177, 176), (178, 182, 180, 176), (183, 179, 177, 181), (184, 185, 187, 186), (186, 187, 191, 190), (190, 191, 189, 188), (188, 189, 185, 184), (186, 190, 188, 184), (191, 187, 185, 189)])
_uv = me_cube_008.uv_layers.new(name='UVMap')
_uv.uv.foreach_set('vector', [-0.5, 0.4, -0.5, 0.6, 1.5, 0.6, 1.5, 0.4, 0.3, 0.4, 0.3, 0.6, 0.7, 0.6, 0.7, 0.4, 1.5, 0.4, 1.5, 0.6, -0.5, 0.6, -0.5, 0.4, 0.7, 0.4, 0.7, 0.6, 0.3, 0.6, 0.3, 0.4, 0.3, 1.5, 0.7, 1.5, 0.7, -0.5, 0.3, -0.5, 0.7, 1.5, 0.3, 1.5, 0.3, -0.5, 0.7, -0.5, -0.5, 0.4, -0.5, 0.6, 1.5, 0.6, 1.5, 0.4, 0.3, 0.4, 0.3, 0.6, 0.7, 0.6, 0.7, 0.4, 1.5, 0.4, 1.5, 0.6, -0.5, 0.6, -0.5, 0.4, 0.7, 0.4, 0.7, 0.6, 0.3, 0.6, 0.3, 0.4, 0.3, 1.5, 0.7, 1.5, 0.7, -0.5, 0.3, -0.5, 0.7, 1.5, 0.3, 1.5, 0.3, -0.5, 0.7, -0.5, -0.5, 0.4, -0.5, 0.6, 1.5, 0.6, 1.5, 0.4, 0.3, 0.4, 0.3, 0.6, 0.7, 0.6, 0.7, 0.4, 1.5, 0.4, 1.5, 0.6, -0.5, 0.6, -0.5, 0.4, 0.7, 0.4, 0.7, 0.6, 0.3, 0.6, 0.3, 0.4, 0.3, 1.5, 0.7, 1.5, 0.7, -0.5, 0.3, -0.5, 0.7, 1.5, 0.3, 1.5, 0.3, -0.5, 0.7, -0.5, -0.5, 0.4, -0.5, 0.6, 1.5, 0.6, 1.5, 0.4, 0.3, 0.4, 0.3, 0.6, 0.7, 0.6, 0.7, 0.4, 1.5, 0.4, 1.5, 0.6, -0.5, 0.6, -0.5, 0.4, 0.7, 0.4, 0.7, 0.6, 0.3, 0.6, 0.3, 0.4, 0.3, 1.5, 0.7, 1.5, 0.7, -0.5, 0.3, -0.5, 0.7, 1.5, 0.3, 1.5, 0.3, -0.5, 0.7, -0.5, -0.5, 0.4, -0.5, 0.6, 1.5, 0.6, 1.5, 0.4, 0.3, 0.4, 0.3, 0.6, 0.7, 0.6, 0.7, 0.4, 1.5, 0.4, 1.5, 0.6, -0.5, 0.6, -0.5, 0.4, 0.7, 0.4, 0.7, 0.6, 0.3, 0.6, 0.3, 0.4, 0.3, 1.5, 0.7, 1.5, 0.7, -0.5, 0.3, -0.5, 0.7, 1.5, 0.3, 1.5, 0.3, -0.5, 0.7, -0.5, -0.5, 0.4, -0.5, 0.6, 1.5, 0.6, 1.5, 0.4, 0.3, 0.4, 0.3, 0.6, 0.7, 0.6, 0.7, 0.4, 1.5, 0.4, 1.5, 0.6, -0.5, 0.6, -0.5, 0.4, 0.7, 0.4, 0.7, 0.6, 0.3, 0.6, 0.3, 0.4, 0.3, 1.5, 0.7, 1.5, 0.7, -0.5, 0.3, -0.5, 0.7, 1.5, 0.3, 1.5, 0.3, -0.5, 0.7, -0.5, -0.5, 0.4, -0.5, 0.6, 1.5, 0.6, 1.5, 0.4, 0.3, 0.4, 0.3, 0.6, 0.7, 0.6, 0.7, 0.4, 1.5, 0.4, 1.5, 0.6, -0.5, 0.6, -0.5, 0.4, 0.7, 0.4, 0.7, 0.6, 0.3, 0.6, 0.3, 0.4, 0.3, 1.5, 0.7, 1.5, 0.7, -0.5, 0.3, -0.5, 0.7, 1.5, 0.3, 1.5, 0.3, -0.5, 0.7, -0.5, -0.5, 0.4, -0.5, 0.6, 1.5, 0.6, 1.5, 0.4, 0.3, 0.4, 0.3, 0.6, 0.7, 0.6, 0.7, 0.4, 1.5, 0.4, 1.5, 0.6, -0.5, 0.6, -0.5, 0.4, 0.7, 0.4, 0.7, 0.6, 0.3, 0.6, 0.3, 0.4, 0.3, 1.5, 0.7, 1.5, 0.7, -0.5, 0.3, -0.5, 0.7, 1.5, 0.3, 1.5, 0.3, -0.5, 0.7, -0.5, -0.5, 0.4, -0.5, 0.6, 1.5, 0.6, 1.5, 0.4, 0.3, 0.4, 0.3, 0.6, 0.7, 0.6, 0.7, 0.4, 1.5, 0.4, 1.5, 0.6, -0.5, 0.6, -0.5, 0.4, 0.7, 0.4, 0.7, 0.6, 0.3, 0.6, 0.3, 0.4, 0.3, 1.5, 0.7, 1.5, 0.7, -0.5, 0.3, -0.5, 0.7, 1.5, 0.3, 1.5, 0.3, -0.5, 0.7, -0.5, -0.5, 0.4, -0.5, 0.6, 1.5, 0.6, 1.5, 0.4, 0.3, 0.4, 0.3, 0.6, 0.7, 0.6, 0.7, 0.4, 1.5, 0.4, 1.5, 0.6, -0.5, 0.6, -0.5, 0.4, 0.7, 0.4, 0.7, 0.6, 0.3, 0.6, 0.3, 0.4, 0.3, 1.5, 0.7, 1.5, 0.7, -0.5, 0.3, -0.5, 0.7, 1.5, 0.3, 1.5, 0.3, -0.5, 0.7, -0.5, -0.5, 0.4, -0.5, 0.6, 1.5, 0.6, 1.5, 0.4, 0.3, 0.4, 0.3, 0.6, 0.7, 0.6, 0.7, 0.4, 1.5, 0.4, 1.5, 0.6, -0.5, 0.6, -0.5, 0.4, 0.7, 0.4, 0.7, 0.6, 0.3, 0.6, 0.3, 0.4, 0.3, 1.5, 0.7, 1.5, 0.7, -0.5, 0.3, -0.5, 0.7, 1.5, 0.3, 1.5, 0.3, -0.5, 0.7, -0.5, -0.5, 0.4, -0.5, 0.6, 1.5, 0.6, 1.5, 0.4, 0.3, 0.4, 0.3, 0.6, 0.7, 0.6, 0.7, 0.4, 1.5, 0.4, 1.5, 0.6, -0.5, 0.6, -0.5, 0.4, 0.7, 0.4, 0.7, 0.6, 0.3, 0.6, 0.3, 0.4, 0.3, 1.5, 0.7, 1.5, 0.7, -0.5, 0.3, -0.5, 0.7, 1.5, 0.3, 1.5, 0.3, -0.5, 0.7, -0.5, -0.5, 0.4, -0.5, 0.6, 1.5, 0.6, 1.5, 0.4, 0.3, 0.4, 0.3, 0.6, 0.7, 0.6, 0.7, 0.4, 1.5, 0.4, 1.5, 0.6, -0.5, 0.6, -0.5, 0.4, 0.7, 0.4, 0.7, 0.6, 0.3, 0.6, 0.3, 0.4, 0.3, 1.5, 0.7, 1.5, 0.7, -0.5, 0.3, -0.5, 0.7, 1.5, 0.3, 1.5, 0.3, -0.5, 0.7, -0.5, -0.5, 0.4, -0.5, 0.6, 1.5, 0.6, 1.5, 0.4, 0.3, 0.4, 0.3, 0.6, 0.7, 0.6, 0.7, 0.4, 1.5, 0.4, 1.5, 0.6, -0.5, 0.6, -0.5, 0.4, 0.7, 0.4, 0.7, 0.6, 0.3, 0.6, 0.3, 0.4, 0.3, 1.5, 0.7, 1.5, 0.7, -0.5, 0.3, -0.5, 0.7, 1.5, 0.3, 1.5, 0.3, -0.5, 0.7, -0.5, -0.5, 0.4, -0.5, 0.6, 1.5, 0.6, 1.5, 0.4, 0.3, 0.4, 0.3, 0.6, 0.7, 0.6, 0.7, 0.4, 1.5, 0.4, 1.5, 0.6, -0.5, 0.6, -0.5, 0.4, 0.7, 0.4, 0.7, 0.6, 0.3, 0.6, 0.3, 0.4, 0.3, 1.5, 0.7, 1.5, 0.7, -0.5, 0.3, -0.5, 0.7, 1.5, 0.3, 1.5, 0.3, -0.5, 0.7, -0.5, -0.5, 0.4, -0.5, 0.6, 1.5, 0.6, 1.5, 0.4, 0.3, 0.4, 0.3, 0.6, 0.7, 0.6, 0.7, 0.4, 1.5, 0.4, 1.5, 0.6, -0.5, 0.6, -0.5, 0.4, 0.7, 0.4, 0.7, 0.6, 0.3, 0.6, 0.3, 0.4, 0.3, 1.5, 0.7, 1.5, 0.7, -0.5, 0.3, -0.5, 0.7, 1.5, 0.3, 1.5, 0.3, -0.5, 0.7, -0.5, -0.5, 0.4, -0.5, 0.6, 1.5, 0.6, 1.5, 0.4, 0.3, 0.4, 0.3, 0.6, 0.7, 0.6, 0.7, 0.4, 1.5, 0.4, 1.5, 0.6, -0.5, 0.6, -0.5, 0.4, 0.7, 0.4, 0.7, 0.6, 0.3, 0.6, 0.3, 0.4, 0.3, 1.5, 0.7, 1.5, 0.7, -0.5, 0.3, -0.5, 0.7, 1.5, 0.3, 1.5, 0.3, -0.5, 0.7, -0.5, -0.5, 0.4, -0.5, 0.6, 1.5, 0.6, 1.5, 0.4, 0.3, 0.4, 0.3, 0.6, 0.7, 0.6, 0.7, 0.4, 1.5, 0.4, 1.5, 0.6, -0.5, 0.6, -0.5, 0.4, 0.7, 0.4, 0.7, 0.6, 0.3, 0.6, 0.3, 0.4, 0.3, 1.5, 0.7, 1.5, 0.7, -0.5, 0.3, -0.5, 0.7, 1.5, 0.3, 1.5, 0.3, -0.5, 0.7, -0.5, -0.5, 0.4, -0.5, 0.6, 1.5, 0.6, 1.5, 0.4, 0.3, 0.4, 0.3, 0.6, 0.7, 0.6, 0.7, 0.4, 1.5, 0.4, 1.5, 0.6, -0.5, 0.6, -0.5, 0.4, 0.7, 0.4, 0.7, 0.6, 0.3, 0.6, 0.3, 0.4, 0.3, 1.5, 0.7, 1.5, 0.7, -0.5, 0.3, -0.5, 0.7, 1.5, 0.3, 1.5, 0.3, -0.5, 0.7, -0.5, -0.5, 0.4, -0.5, 0.6, 1.5, 0.6, 1.5, 0.4, 0.3, 0.4, 0.3, 0.6, 0.7, 0.6, 0.7, 0.4, 1.5, 0.4, 1.5, 0.6, -0.5, 0.6, -0.5, 0.4, 0.7, 0.4, 0.7, 0.6, 0.3, 0.6, 0.3, 0.4, 0.3, 1.5, 0.7, 1.5, 0.7, -0.5, 0.3, -0.5, 0.7, 1.5, 0.3, 1.5, 0.3, -0.5, 0.7, -0.5, -0.5, 0.4, -0.5, 0.6, 1.5, 0.6, 1.5, 0.4, 0.3, 0.4, 0.3, 0.6, 0.7, 0.6, 0.7, 0.4, 1.5, 0.4, 1.5, 0.6, -0.5, 0.6, -0.5, 0.4, 0.7, 0.4, 0.7, 0.6, 0.3, 0.6, 0.3, 0.4, 0.3, 1.5, 0.7, 1.5, 0.7, -0.5, 0.3, -0.5, 0.7, 1.5, 0.3, 1.5, 0.3, -0.5, 0.7, -0.5, -0.5, 0.4, -0.5, 0.6, 1.5, 0.6, 1.5, 0.4, 0.3, 0.4, 0.3, 0.6, 0.7, 0.6, 0.7, 0.4, 1.5, 0.4, 1.5, 0.6, -0.5, 0.6, -0.5, 0.4, 0.7, 0.4, 0.7, 0.6, 0.3, 0.6, 0.3, 0.4, 0.3, 1.5, 0.7, 1.5, 0.7, -0.5, 0.3, -0.5, 0.7, 1.5, 0.3, 1.5, 0.3, -0.5, 0.7, -0.5, -0.5, 0.4, -0.5, 0.6, 1.5, 0.6, 1.5, 0.4, 0.3, 0.4, 0.3, 0.6, 0.7, 0.6, 0.7, 0.4, 1.5, 0.4, 1.5, 0.6, -0.5, 0.6, -0.5, 0.4, 0.7, 0.4, 0.7, 0.6, 0.3, 0.6, 0.3, 0.4, 0.3, 1.5, 0.7, 1.5, 0.7, -0.5, 0.3, -0.5, 0.7, 1.5, 0.3, 1.5, 0.3, -0.5, 0.7, -0.5, -0.5, 0.4, -0.5, 0.6, 1.5, 0.6, 1.5, 0.4, 0.3, 0.4, 0.3, 0.6, 0.7, 0.6, 0.7, 0.4, 1.5, 0.4, 1.5, 0.6, -0.5, 0.6, -0.5, 0.4, 0.7, 0.4, 0.7, 0.6, 0.3, 0.6, 0.3, 0.4, 0.3, 1.5, 0.7, 1.5, 0.7, -0.5, 0.3, -0.5, 0.7, 1.5, 0.3, 1.5, 0.3, -0.5, 0.7, -0.5])
me_cube_008.materials.append(mat_greybox)
me_cube_008.update()
me_cube_009 = bpy.data.meshes.new('Cube.009')
me_cube_009.from_pydata([(0.5, -0.1, -0.05), (0.5, -0.1, 0.05), (-0.5, -0.1, -0.05), (-0.5, -0.1, 0.05), (0.5, 0.1, -0.05), (0.5, 0.1, 0.05), (-0.5, 0.1, -0.05), (-0.5, 0.1, 0.05), (0.5, 0.12, 0.0), (0.5, 0.12, 0.1), (-0.5, 0.12, 0.0), (-0.5, 0.12, 0.1), (0.5, 0.32, 0.0), (0.5, 0.32, 0.1), (-0.5, 0.32, 0.0), (-0.5, 0.32, 0.1), (0.5, 0.34, 0.05), (0.5, 0.34, 0.15), (-0.5, 0.34, 0.05), (-0.5, 0.34, 0.15), (0.5, 0.54, 0.05), (0.5, 0.54, 0.15), (-0.5, 0.54, 0.05), (-0.5, 0.54, 0.15), (0.5, 0.56, 0.1), (0.5, 0.56, 0.2), (-0.5, 0.56, 0.1), (-0.5, 0.56, 0.2), (0.5, 0.76, 0.1), (0.5, 0.76, 0.2), (-0.5, 0.76, 0.1), (-0.5, 0.76, 0.2), (0.5, 0.78, 0.15), (0.5, 0.78, 0.25), (-0.5, 0.78, 0.15), (-0.5, 0.78, 0.25), (0.5, 0.98, 0.15), (0.5, 0.98, 0.25), (-0.5, 0.98, 0.15), (-0.5, 0.98, 0.25), (0.5, 1.0, 0.2), (0.5, 1.0, 0.3), (-0.5, 1.0, 0.2), (-0.5, 1.0, 0.3), (0.5, 1.2, 0.2), (0.5, 1.2, 0.3), (-0.5, 1.2, 0.2), (-0.5, 1.2, 0.3), (0.5, 1.22, 0.25), (0.5, 1.22, 0.35), (-0.5, 1.22, 0.25), (-0.5, 1.22, 0.35), (0.5, 1.42, 0.25), (0.5, 1.42, 0.35), (-0.5, 1.42, 0.25), (-0.5, 1.42, 0.35), (0.5, 1.44, 0.3), (0.5, 1.44, 0.4), (-0.5, 1.44, 0.3), (-0.5, 1.44, 0.4), (0.5, 1.64, 0.3), (0.5, 1.64, 0.4), (-0.5, 1.64, 0.3), (-0.5, 1.64, 0.4), (0.5, 1.66, 0.35), (0.5, 1.66, 0.45), (-0.5, 1.66, 0.35), (-0.5, 1.66, 0.45), (0.5, 1.86, 0.35), (0.5, 1.86, 0.45), (-0.5, 1.86, 0.35), (-0.5, 1.86, 0.45), (0.5, 1.88, 0.4), (0.5, 1.88, 0.5), (-0.5, 1.88, 0.4), (-0.5, 1.88, 0.5), (0.5, 2.08, 0.4), (0.5, 2.08, 0.5), (-0.5, 2.08, 0.4), (-0.5, 2.08, 0.5), (0.5, 2.1, 0.45), (0.5, 2.1, 0.55), (-0.5, 2.1, 0.45), (-0.5, 2.1, 0.55), (0.5, 2.3, 0.45), (0.5, 2.3, 0.55), (-0.5, 2.3, 0.45), (-0.5, 2.3, 0.55), (0.5, 2.32, 0.5), (0.5, 2.32, 0.6), (-0.5, 2.32, 0.5), (-0.5, 2.32, 0.6), (0.5, 2.52, 0.5), (0.5, 2.52, 0.6), (-0.5, 2.52, 0.5), (-0.5, 2.52, 0.6), (0.5, 2.54, 0.55), (0.5, 2.54, 0.65), (-0.5, 2.54, 0.55), (-0.5, 2.54, 0.65), (0.5, 2.74, 0.55), (0.5, 2.74, 0.65), (-0.5, 2.74, 0.55), (-0.5, 2.74, 0.65), (0.5, 2.76, 0.6), (0.5, 2.76, 0.7), (-0.5, 2.76, 0.6), (-0.5, 2.76, 0.7), (0.5, 2.96, 0.6), (0.5, 2.96, 0.7), (-0.5, 2.96, 0.6), (-0.5, 2.96, 0.7), (0.5, 2.98, 0.65), (0.5, 2.98, 0.75), (-0.5, 2.98, 0.65), (-0.5, 2.98, 0.75), (0.5, 3.18, 0.65), (0.5, 3.18, 0.75), (-0.5, 3.18, 0.65), (-0.5, 3.18, 0.75), (0.5, 3.2, 0.7), (0.5, 3.2, 0.8), (-0.5, 3.2, 0.7), (-0.5, 3.2, 0.8), (0.5, 3.4, 0.7), (0.5, 3.4, 0.8), (-0.5, 3.4, 0.7), (-0.5, 3.4, 0.8), (0.5, 3.42, 0.75), (0.5, 3.42, 0.85), (-0.5, 3.42, 0.75), (-0.5, 3.42, 0.85), (0.5, 3.62, 0.75), (0.5, 3.62, 0.85), (-0.5, 3.62, 0.75), (-0.5, 3.62, 0.85), (0.5, 3.64, 0.8), (0.5, 3.64, 0.9), (-0.5, 3.64, 0.8), (-0.5, 3.64, 0.9), (0.5, 3.84, 0.8), (0.5, 3.84, 0.9), (-0.5, 3.84, 0.8), (-0.5, 3.84, 0.9), (0.5, 3.86, 0.85), (0.5, 3.86, 0.95), (-0.5, 3.86, 0.85), (-0.5, 3.86, 0.95), (0.5, 4.06, 0.85), (0.5, 4.06, 0.95), (-0.5, 4.06, 0.85), (-0.5, 4.06, 0.95), (0.5, 4.08, 0.9), (0.5, 4.08, 1.0), (-0.5, 4.08, 0.9), (-0.5, 4.08, 1.0), (0.5, 4.28, 0.9), (0.5, 4.28, 1.0), (-0.5, 4.28, 0.9), (-0.5, 4.28, 1.0), (0.5, 4.3, 0.95), (0.5, 4.3, 1.05), (-0.5, 4.3, 0.95), (-0.5, 4.3, 1.05), (0.5, 4.5, 0.95), (0.5, 4.5, 1.05), (-0.5, 4.5, 0.95), (-0.5, 4.5, 1.05), (0.5, 4.52, 1.0), (0.5, 4.52, 1.1), (-0.5, 4.52, 1.0), (-0.5, 4.52, 1.1), (0.5, 4.72, 1.0), (0.5, 4.72, 1.1), (-0.5, 4.72, 1.0), (-0.5, 4.72, 1.1), (0.5, 4.74, 1.05), (0.5, 4.74, 1.15), (-0.5, 4.74, 1.05), (-0.5, 4.74, 1.15), (0.5, 4.94, 1.05), (0.5, 4.94, 1.15), (-0.5, 4.94, 1.05), (-0.5, 4.94, 1.15), (0.5, 4.96, 1.1), (0.5, 4.96, 1.2), (-0.5, 4.96, 1.1), (-0.5, 4.96, 1.2), (0.5, 5.16, 1.1), (0.5, 5.16, 1.2), (-0.5, 5.16, 1.1), (-0.5, 5.16, 1.2)], [], [(0, 1, 3, 2), (2, 3, 7, 6), (6, 7, 5, 4), (4, 5, 1, 0), (2, 6, 4, 0), (7, 3, 1, 5), (8, 9, 11, 10), (10, 11, 15, 14), (14, 15, 13, 12), (12, 13, 9, 8), (10, 14, 12, 8), (15, 11, 9, 13), (16, 17, 19, 18), (18, 19, 23, 22), (22, 23, 21, 20), (20, 21, 17, 16), (18, 22, 20, 16), (23, 19, 17, 21), (24, 25, 27, 26), (26, 27, 31, 30), (30, 31, 29, 28), (28, 29, 25, 24), (26, 30, 28, 24), (31, 27, 25, 29), (32, 33, 35, 34), (34, 35, 39, 38), (38, 39, 37, 36), (36, 37, 33, 32), (34, 38, 36, 32), (39, 35, 33, 37), (40, 41, 43, 42), (42, 43, 47, 46), (46, 47, 45, 44), (44, 45, 41, 40), (42, 46, 44, 40), (47, 43, 41, 45), (48, 49, 51, 50), (50, 51, 55, 54), (54, 55, 53, 52), (52, 53, 49, 48), (50, 54, 52, 48), (55, 51, 49, 53), (56, 57, 59, 58), (58, 59, 63, 62), (62, 63, 61, 60), (60, 61, 57, 56), (58, 62, 60, 56), (63, 59, 57, 61), (64, 65, 67, 66), (66, 67, 71, 70), (70, 71, 69, 68), (68, 69, 65, 64), (66, 70, 68, 64), (71, 67, 65, 69), (72, 73, 75, 74), (74, 75, 79, 78), (78, 79, 77, 76), (76, 77, 73, 72), (74, 78, 76, 72), (79, 75, 73, 77), (80, 81, 83, 82), (82, 83, 87, 86), (86, 87, 85, 84), (84, 85, 81, 80), (82, 86, 84, 80), (87, 83, 81, 85), (88, 89, 91, 90), (90, 91, 95, 94), (94, 95, 93, 92), (92, 93, 89, 88), (90, 94, 92, 88), (95, 91, 89, 93), (96, 97, 99, 98), (98, 99, 103, 102), (102, 103, 101, 100), (100, 101, 97, 96), (98, 102, 100, 96), (103, 99, 97, 101), (104, 105, 107, 106), (106, 107, 111, 110), (110, 111, 109, 108), (108, 109, 105, 104), (106, 110, 108, 104), (111, 107, 105, 109), (112, 113, 115, 114), (114, 115, 119, 118), (118, 119, 117, 116), (116, 117, 113, 112), (114, 118, 116, 112), (119, 115, 113, 117), (120, 121, 123, 122), (122, 123, 127, 126), (126, 127, 125, 124), (124, 125, 121, 120), (122, 126, 124, 120), (127, 123, 121, 125), (128, 129, 131, 130), (130, 131, 135, 134), (134, 135, 133, 132), (132, 133, 129, 128), (130, 134, 132, 128), (135, 131, 129, 133), (136, 137, 139, 138), (138, 139, 143, 142), (142, 143, 141, 140), (140, 141, 137, 136), (138, 142, 140, 136), (143, 139, 137, 141), (144, 145, 147, 146), (146, 147, 151, 150), (150, 151, 149, 148), (148, 149, 145, 144), (146, 150, 148, 144), (151, 147, 145, 149), (152, 153, 155, 154), (154, 155, 159, 158), (158, 159, 157, 156), (156, 157, 153, 152), (154, 158, 156, 152), (159, 155, 153, 157), (160, 161, 163, 162), (162, 163, 167, 166), (166, 167, 165, 164), (164, 165, 161, 160), (162, 166, 164, 160), (167, 163, 161, 165), (168, 169, 171, 170), (170, 171, 175, 174), (174, 175, 173, 172), (172, 173, 169, 168), (170, 174, 172, 168), (175, 171, 169, 173), (176, 177, 179, 178), (178, 179, 183, 182), (182, 183, 181, 180), (180, 181, 177, 176), (178, 182, 180, 176), (183, 179, 177, 181), (184, 185, 187, 186), (186, 187, 191, 190), (190, 191, 189, 188), (188, 189, 185, 184), (186, 190, 188, 184), (191, 187, 185, 189)])
_uv = me_cube_009.uv_layers.new(name='UVMap')
_uv.uv.foreach_set('vector', [-0.5, 0.4, -0.5, 0.6, 1.5, 0.6, 1.5, 0.4, 0.3, 0.4, 0.3, 0.6, 0.7, 0.6, 0.7, 0.4, 1.5, 0.4, 1.5, 0.6, -0.5, 0.6, -0.5, 0.4, 0.7, 0.4, 0.7, 0.6, 0.3, 0.6, 0.3, 0.4, 0.3, 1.5, 0.7, 1.5, 0.7, -0.5, 0.3, -0.5, 0.7, 1.5, 0.3, 1.5, 0.3, -0.5, 0.7, -0.5, -0.5, 0.4, -0.5, 0.6, 1.5, 0.6, 1.5, 0.4, 0.3, 0.4, 0.3, 0.6, 0.7, 0.6, 0.7, 0.4, 1.5, 0.4, 1.5, 0.6, -0.5, 0.6, -0.5, 0.4, 0.7, 0.4, 0.7, 0.6, 0.3, 0.6, 0.3, 0.4, 0.3, 1.5, 0.7, 1.5, 0.7, -0.5, 0.3, -0.5, 0.7, 1.5, 0.3, 1.5, 0.3, -0.5, 0.7, -0.5, -0.5, 0.4, -0.5, 0.6, 1.5, 0.6, 1.5, 0.4, 0.3, 0.4, 0.3, 0.6, 0.7, 0.6, 0.7, 0.4, 1.5, 0.4, 1.5, 0.6, -0.5, 0.6, -0.5, 0.4, 0.7, 0.4, 0.7, 0.6, 0.3, 0.6, 0.3, 0.4, 0.3, 1.5, 0.7, 1.5, 0.7, -0.5, 0.3, -0.5, 0.7, 1.5, 0.3, 1.5, 0.3, -0.5, 0.7, -0.5, -0.5, 0.4, -0.5, 0.6, 1.5, 0.6, 1.5, 0.4, 0.3, 0.4, 0.3, 0.6, 0.7, 0.6, 0.7, 0.4, 1.5, 0.4, 1.5, 0.6, -0.5, 0.6, -0.5, 0.4, 0.7, 0.4, 0.7, 0.6, 0.3, 0.6, 0.3, 0.4, 0.3, 1.5, 0.7, 1.5, 0.7, -0.5, 0.3, -0.5, 0.7, 1.5, 0.3, 1.5, 0.3, -0.5, 0.7, -0.5, -0.5, 0.4, -0.5, 0.6, 1.5, 0.6, 1.5, 0.4, 0.3, 0.4, 0.3, 0.6, 0.7, 0.6, 0.7, 0.4, 1.5, 0.4, 1.5, 0.6, -0.5, 0.6, -0.5, 0.4, 0.7, 0.4, 0.7, 0.6, 0.3, 0.6, 0.3, 0.4, 0.3, 1.5, 0.7, 1.5, 0.7, -0.5, 0.3, -0.5, 0.7, 1.5, 0.3, 1.5, 0.3, -0.5, 0.7, -0.5, -0.5, 0.4, -0.5, 0.6, 1.5, 0.6, 1.5, 0.4, 0.3, 0.4, 0.3, 0.6, 0.7, 0.6, 0.7, 0.4, 1.5, 0.4, 1.5, 0.6, -0.5, 0.6, -0.5, 0.4, 0.7, 0.4, 0.7, 0.6, 0.3, 0.6, 0.3, 0.4, 0.3, 1.5, 0.7, 1.5, 0.7, -0.5, 0.3, -0.5, 0.7, 1.5, 0.3, 1.5, 0.3, -0.5, 0.7, -0.5, -0.5, 0.4, -0.5, 0.6, 1.5, 0.6, 1.5, 0.4, 0.3, 0.4, 0.3, 0.6, 0.7, 0.6, 0.7, 0.4, 1.5, 0.4, 1.5, 0.6, -0.5, 0.6, -0.5, 0.4, 0.7, 0.4, 0.7, 0.6, 0.3, 0.6, 0.3, 0.4, 0.3, 1.5, 0.7, 1.5, 0.7, -0.5, 0.3, -0.5, 0.7, 1.5, 0.3, 1.5, 0.3, -0.5, 0.7, -0.5, -0.5, 0.4, -0.5, 0.6, 1.5, 0.6, 1.5, 0.4, 0.3, 0.4, 0.3, 0.6, 0.7, 0.6, 0.7, 0.4, 1.5, 0.4, 1.5, 0.6, -0.5, 0.6, -0.5, 0.4, 0.7, 0.4, 0.7, 0.6, 0.3, 0.6, 0.3, 0.4, 0.3, 1.5, 0.7, 1.5, 0.7, -0.5, 0.3, -0.5, 0.7, 1.5, 0.3, 1.5, 0.3, -0.5, 0.7, -0.5, -0.5, 0.4, -0.5, 0.6, 1.5, 0.6, 1.5, 0.4, 0.3, 0.4, 0.3, 0.6, 0.7, 0.6, 0.7, 0.4, 1.5, 0.4, 1.5, 0.6, -0.5, 0.6, -0.5, 0.4, 0.7, 0.4, 0.7, 0.6, 0.3, 0.6, 0.3, 0.4, 0.3, 1.5, 0.7, 1.5, 0.7, -0.5, 0.3, -0.5, 0.7, 1.5, 0.3, 1.5, 0.3, -0.5, 0.7, -0.5, -0.5, 0.4, -0.5, 0.6, 1.5, 0.6, 1.5, 0.4, 0.3, 0.4, 0.3, 0.6, 0.7, 0.6, 0.7, 0.4, 1.5, 0.4, 1.5, 0.6, -0.5, 0.6, -0.5, 0.4, 0.7, 0.4, 0.7, 0.6, 0.3, 0.6, 0.3, 0.4, 0.3, 1.5, 0.7, 1.5, 0.7, -0.5, 0.3, -0.5, 0.7, 1.5, 0.3, 1.5, 0.3, -0.5, 0.7, -0.5, -0.5, 0.4, -0.5, 0.6, 1.5, 0.6, 1.5, 0.4, 0.3, 0.4, 0.3, 0.6, 0.7, 0.6, 0.7, 0.4, 1.5, 0.4, 1.5, 0.6, -0.5, 0.6, -0.5, 0.4, 0.7, 0.4, 0.7, 0.6, 0.3, 0.6, 0.3, 0.4, 0.3, 1.5, 0.7, 1.5, 0.7, -0.5, 0.3, -0.5, 0.7, 1.5, 0.3, 1.5, 0.3, -0.5, 0.7, -0.5, -0.5, 0.4, -0.5, 0.6, 1.5, 0.6, 1.5, 0.4, 0.3, 0.4, 0.3, 0.6, 0.7, 0.6, 0.7, 0.4, 1.5, 0.4, 1.5, 0.6, -0.5, 0.6, -0.5, 0.4, 0.7, 0.4, 0.7, 0.6, 0.3, 0.6, 0.3, 0.4, 0.3, 1.5, 0.7, 1.5, 0.7, -0.5, 0.3, -0.5, 0.7, 1.5, 0.3, 1.5, 0.3, -0.5, 0.7, -0.5, -0.5, 0.4, -0.5, 0.6, 1.5, 0.6, 1.5, 0.4, 0.3, 0.4, 0.3, 0.6, 0.7, 0.6, 0.7, 0.4, 1.5, 0.4, 1.5, 0.6, -0.5, 0.6, -0.5, 0.4, 0.7, 0.4, 0.7, 0.6, 0.3, 0.6, 0.3, 0.4, 0.3, 1.5, 0.7, 1.5, 0.7, -0.5, 0.3, -0.5, 0.7, 1.5, 0.3, 1.5, 0.3, -0.5, 0.7, -0.5, -0.5, 0.4, -0.5, 0.6, 1.5, 0.6, 1.5, 0.4, 0.3, 0.4, 0.3, 0.6, 0.7, 0.6, 0.7, 0.4, 1.5, 0.4, 1.5, 0.6, -0.5, 0.6, -0.5, 0.4, 0.7, 0.4, 0.7, 0.6, 0.3, 0.6, 0.3, 0.4, 0.3, 1.5, 0.7, 1.5, 0.7, -0.5, 0.3, -0.5, 0.7, 1.5, 0.3, 1.5, 0.3, -0.5, 0.7, -0.5, -0.5, 0.4, -0.5, 0.6, 1.5, 0.6, 1.5, 0.4, 0.3, 0.4, 0.3, 0.6, 0.7, 0.6, 0.7, 0.4, 1.5, 0.4, 1.5, 0.6, -0.5, 0.6, -0.5, 0.4, 0.7, 0.4, 0.7, 0.6, 0.3, 0.6, 0.3, 0.4, 0.3, 1.5, 0.7, 1.5, 0.7, -0.5, 0.3, -0.5, 0.7, 1.5, 0.3, 1.5, 0.3, -0.5, 0.7, -0.5, -0.5, 0.4, -0.5, 0.6, 1.5, 0.6, 1.5, 0.4, 0.3, 0.4, 0.3, 0.6, 0.7, 0.6, 0.7, 0.4, 1.5, 0.4, 1.5, 0.6, -0.5, 0.6, -0.5, 0.4, 0.7, 0.4, 0.7, 0.6, 0.3, 0.6, 0.3, 0.4, 0.3, 1.5, 0.7, 1.5, 0.7, -0.5, 0.3, -0.5, 0.7, 1.5, 0.3, 1.5, 0.3, -0.5, 0.7, -0.5, -0.5, 0.4, -0.5, 0.6, 1.5, 0.6, 1.5, 0.4, 0.3, 0.4, 0.3, 0.6, 0.7, 0.6, 0.7, 0.4, 1.5, 0.4, 1.5, 0.6, -0.5, 0.6, -0.5, 0.4, 0.7, 0.4, 0.7, 0.6, 0.3, 0.6, 0.3, 0.4, 0.3, 1.5, 0.7, 1.5, 0.7, -0.5, 0.3, -0.5, 0.7, 1.5, 0.3, 1.5, 0.3, -0.5, 0.7, -0.5, -0.5, 0.4, -0.5, 0.6, 1.5, 0.6, 1.5, 0.4, 0.3, 0.4, 0.3, 0.6, 0.7, 0.6, 0.7, 0.4, 1.5, 0.4, 1.5, 0.6, -0.5, 0.6, -0.5, 0.4, 0.7, 0.4, 0.7, 0.6, 0.3, 0.6, 0.3, 0.4, 0.3, 1.5, 0.7, 1.5, 0.7, -0.5, 0.3, -0.5, 0.7, 1.5, 0.3, 1.5, 0.3, -0.5, 0.7, -0.5, -0.5, 0.4, -0.5, 0.6, 1.5, 0.6, 1.5, 0.4, 0.3, 0.4, 0.3, 0.6, 0.7, 0.6, 0.7, 0.4, 1.5, 0.4, 1.5, 0.6, -0.5, 0.6, -0.5, 0.4, 0.7, 0.4, 0.7, 0.6, 0.3, 0.6, 0.3, 0.4, 0.3, 1.5, 0.7, 1.5, 0.7, -0.5, 0.3, -0.5, 0.7, 1.5, 0.3, 1.5, 0.3, -0.5, 0.7, -0.5, -0.5, 0.4, -0.5, 0.6, 1.5, 0.6, 1.5, 0.4, 0.3, 0.4, 0.3, 0.6, 0.7, 0.6, 0.7, 0.4, 1.5, 0.4, 1.5, 0.6, -0.5, 0.6, -0.5, 0.4, 0.7, 0.4, 0.7, 0.6, 0.3, 0.6, 0.3, 0.4, 0.3, 1.5, 0.7, 1.5, 0.7, -0.5, 0.3, -0.5, 0.7, 1.5, 0.3, 1.5, 0.3, -0.5, 0.7, -0.5, -0.5, 0.4, -0.5, 0.6, 1.5, 0.6, 1.5, 0.4, 0.3, 0.4, 0.3, 0.6, 0.7, 0.6, 0.7, 0.4, 1.5, 0.4, 1.5, 0.6, -0.5, 0.6, -0.5, 0.4, 0.7, 0.4, 0.7, 0.6, 0.3, 0.6, 0.3, 0.4, 0.3, 1.5, 0.7, 1.5, 0.7, -0.5, 0.3, -0.5, 0.7, 1.5, 0.3, 1.5, 0.3, -0.5, 0.7, -0.5, -0.5, 0.4, -0.5, 0.6, 1.5, 0.6, 1.5, 0.4, 0.3, 0.4, 0.3, 0.6, 0.7, 0.6, 0.7, 0.4, 1.5, 0.4, 1.5, 0.6, -0.5, 0.6, -0.5, 0.4, 0.7, 0.4, 0.7, 0.6, 0.3, 0.6, 0.3, 0.4, 0.3, 1.5, 0.7, 1.5, 0.7, -0.5, 0.3, -0.5, 0.7, 1.5, 0.3, 1.5, 0.3, -0.5, 0.7, -0.5, -0.5, 0.4, -0.5, 0.6, 1.5, 0.6, 1.5, 0.4, 0.3, 0.4, 0.3, 0.6, 0.7, 0.6, 0.7, 0.4, 1.5, 0.4, 1.5, 0.6, -0.5, 0.6, -0.5, 0.4, 0.7, 0.4, 0.7, 0.6, 0.3, 0.6, 0.3, 0.4, 0.3, 1.5, 0.7, 1.5, 0.7, -0.5, 0.3, -0.5, 0.7, 1.5, 0.3, 1.5, 0.3, -0.5, 0.7, -0.5, -0.5, 0.4, -0.5, 0.6, 1.5, 0.6, 1.5, 0.4, 0.3, 0.4, 0.3, 0.6, 0.7, 0.6, 0.7, 0.4, 1.5, 0.4, 1.5, 0.6, -0.5, 0.6, -0.5, 0.4, 0.7, 0.4, 0.7, 0.6, 0.3, 0.6, 0.3, 0.4, 0.3, 1.5, 0.7, 1.5, 0.7, -0.5, 0.3, -0.5, 0.7, 1.5, 0.3, 1.5, 0.3, -0.5, 0.7, -0.5])
me_cube_009.materials.append(mat_greybox)
me_cube_009.update()

# ---- objects
ob_cube = bpy.data.objects.new('Cube', me_cube)
ob_cube_001 = bpy.data.objects.new('Cube.001', me_cube_001)
ob_cube_002 = bpy.data.objects.new('Cube.002', me_cube_002)
ob_cube_003 = bpy.data.objects.new('Cube.003', me_cube_003)
ob_cube_004 = bpy.data.objects.new('Cube.004', me_cube_004)
ob_cube_005 = bpy.data.objects.new('Cube.005', me_cube_005)
ob_cube_006 = bpy.data.objects.new('Cube.006', me_cube_006)
ob_cube_007 = bpy.data.objects.new('Cube.007', me_cube_007)
ob_cube_008 = bpy.data.objects.new('Cube.008', me_cube_008)
ob_cube_009 = bpy.data.objects.new('Cube.009', me_cube_009)

# ---- transforms, parenting, visibility, modifiers, constraints
ob_cube.location = (6.0, 3.0, -0.1775)
ob_cube.rotation_euler = (0.0, -0.1745, 0.0)
ob_cube_001.location = (13.0, 3.0, 0.7017)
ob_cube_002.location = (0.0, 0.0, -1.0)
ob_cube_003.location = (0.0, 5.0, 0.05)
ob_cube_004.location = (-2.0, 5.0, 0.05)
ob_cube_005.location = (6.0, 3.0, -0.1775)
ob_cube_005.rotation_euler = (0.0, -0.1745, 0.0)
ob_cube_006.location = (13.0, 3.0, 0.7017)
ob_cube_007.location = (0.0, 0.0, -1.0)
ob_cube_008.location = (0.0, 5.0, 0.05)
ob_cube_009.location = (-2.0, 5.0, 0.05)

# ---- collection membership
col_test.objects.link(ob_cube)
col_test.objects.link(ob_cube_001)
col_test.objects.link(ob_cube_002)
col_test.objects.link(ob_cube_003)
col_test.objects.link(ob_cube_004)
col_c_colh.objects.link(ob_cube_005)
col_c_colh.objects.link(ob_cube_006)
col_c_colh.objects.link(ob_cube_007)
col_c_colh.objects.link(ob_cube_008)
col_c_colh.objects.link(ob_cube_009)

# ---- scene / render settings (as saved in the file)
scene.frame_start = 1; scene.frame_end = 250; scene.frame_set(1)
scene.render.engine = 'BLENDER_EEVEE_NEXT'
scene.render.bake_bias = 0.0
scene.render.bake_samples = 0
scene.cycles.sampling_pattern = 'TABULATED_SOBOL'
scene.eevee.use_volume_custom_range = False
bpy.context.view_layer.update()

# ---- added for rendering (the .blend has no active camera and no usable light): camera, sun
cam_auto = bpy.data.cameras.new('AutoCamera')
cam_auto.lens = 50.0
cam_auto.sensor_width = 36.0
cam_auto.clip_end = 1150.43
ob_auto_camera = bpy.data.objects.new('AutoCamera', cam_auto)
scene.collection.objects.link(ob_auto_camera)
ob_auto_camera.location = (65.5516, -78.6619, 52.626)
ob_auto_camera.rotation_euler = (1.09748, -7.21219e-08, 0.694738)
scene.camera = ob_auto_camera
light_auto_sun = bpy.data.lights.new('AutoSun', 'SUN')
light_auto_sun.energy = 3.0
light_auto_sun.angle = 0.0523599
ob_auto_sun = bpy.data.objects.new('AutoSun', light_auto_sun)
scene.collection.objects.link(ob_auto_sun)
ob_auto_sun.rotation_euler = (0.872665, 0.174533, 0.523599)
bpy.context.view_layer.update()
